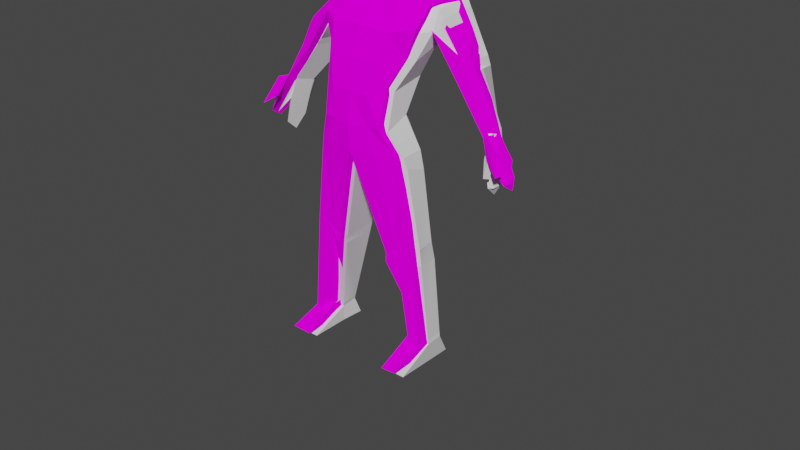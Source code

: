 # Source: ps1character.blend  (saved by Blender 2.93.20; exported with 4.5.12 LTS)
import bpy
from mathutils import Matrix  # noqa: F401  (used for matrix-valued properties, if any)

bpy.ops.wm.read_factory_settings(use_empty=True)
scene = bpy.context.scene
scene.name = 'Scene'

# ---- collections
col_collection = bpy.data.collections.new('Collection'); scene.collection.children.link(col_collection)
col_collection_2 = bpy.data.collections.new('Collection 2'); scene.collection.children.link(col_collection_2)

# ---- materials (node trees are filled in below, after node groups)
mat_material_002 = bpy.data.materials.new('Material.002')
mat_material_002.use_transparent_shadow = False
mat_material_003 = bpy.data.materials.new('Material.003')
mat_material_003.use_transparent_shadow = False
mat_material = bpy.data.materials.new('Material')
mat_material.alpha_threshold = 0.0
mat_material.use_transparent_shadow = False
mat_material.line_color = (0.0, 0.0, 0.0, 1.0)
mat_material_001 = bpy.data.materials.new('Material.001')
mat_material_001.use_transparent_shadow = False

# ---- material node trees
mat_material_003.use_nodes = True; mat_material_003.node_tree.nodes.clear()
_N = mat_material_003.node_tree.nodes; _L = mat_material_003.node_tree.links
n0 = _N.new('ShaderNodeBsdfPrincipled'); n0.name = 'Principled BSDF'; n0.location = (10, 300)
n0.distribution = 'GGX'
n0.subsurface_method = 'BURLEY'
n0.inputs[2].default_value = 0.4
n0.inputs[3].default_value = 1.0
n0.inputs[27].default_value = (0.0, 0.0, 0.0, 1.0)
n0.inputs[28].default_value = 1.0
n1 = _N.new('ShaderNodeOutputMaterial'); n1.name = 'Material Output'; n1.location = (300, 300)
_L.new(n0.outputs[0], n1.inputs[0])
n1.is_active_output = True
mat_material.use_nodes = True; mat_material.node_tree.nodes.clear()
_N = mat_material.node_tree.nodes; _L = mat_material.node_tree.links
n0 = _N.new('ShaderNodeOutputMaterial'); n0.name = 'Material Output'; n0.location = (300, 300)
n1 = _N.new('ShaderNodeBsdfDiffuse'); n1.name = 'Diffuse BSDF'; n1.location = (10, 300)
n1.inputs[1].default_value = 0.4
n2 = _N.new('ShaderNodeTexImage'); n2.name = 'Image Texture'; n2.location = (-280, 280)
n2.interpolation = 'Closest'
_L.new(n1.outputs[0], n0.inputs[0])
_L.new(n2.outputs[0], n1.inputs[0])
n0.is_active_output = True
mat_material_001.use_nodes = True; mat_material_001.node_tree.nodes.clear()
_N = mat_material_001.node_tree.nodes; _L = mat_material_001.node_tree.links
n0 = _N.new('ShaderNodeBsdfPrincipled'); n0.name = 'Principled BSDF'; n0.location = (10, 300)
n0.distribution = 'GGX'
n0.subsurface_method = 'BURLEY'
n0.inputs[2].default_value = 0.4
n0.inputs[3].default_value = 1.0
n0.inputs[27].default_value = (0.0, 0.0, 0.0, 1.0)
n0.inputs[28].default_value = 1.0
n1 = _N.new('ShaderNodeOutputMaterial'); n1.name = 'Material Output'; n1.location = (300, 300)
n2 = _N.new('ShaderNodeTexImage'); n2.name = 'Image Texture'; n2.location = (-280, 280)
_L.new(n0.outputs[0], n1.inputs[0])
_L.new(n2.outputs[0], n0.inputs[0])
n1.is_active_output = True

# ---- world
world_world = bpy.data.worlds.new('World'); scene.world = world_world
world_world.use_nodes = True; world_world.node_tree.nodes.clear()
_N = world_world.node_tree.nodes; _L = world_world.node_tree.links
n0 = _N.new('ShaderNodeOutputWorld'); n0.name = 'World Output'; n0.location = (300, 300)
n1 = _N.new('ShaderNodeBackground'); n1.name = 'Background'; n1.location = (10, 300)
n1.inputs[0].default_value = (0.05088, 0.05088, 0.05088, 1.0)
_L.new(n1.outputs[0], n0.inputs[0])
n0.is_active_output = True
world_world.color = (0.05088, 0.05088, 0.05088)
world_world.use_sun_shadow = False
world_world.sun_shadow_jitter_overblur = 0.0

# ---- meshes
me_out = bpy.data.meshes.new('out')
me_out.from_pydata([(1.886, 13.9, 2.607), (3.226, 20.15, 0.1371), (2.04, 14.55, 1.298), (1.982, 16.38, 0.0586), (1.991, 16.03, 2.187), (2.598, 19.09, -1.76), (3.286, 19.11, 0.6874), (2.632, 18.08, -0.4948), (2.679, 17.57, 1.316), (0.772, 21.77, -1.159), (1.226, 13.87, 2.754), (1.525, 20.5, 0.6375), (1.212, 15.68, 2.706), (1.125, 16.34, -0.9838), (1.898, 18.99, 1.853), (2.164, 19.08, -2.015), (1.598, 17.43, 2.353), (3.611, 20.46, -1.741), (1.032, 13.26, -0.18), (0.0, 13.26, -0.738), (5.224, 16.6, 0.2871), (4.959, 17.02, 0.2701), (4.027, 17.12, -1.667), (4.341, 16.75, -1.538), (5.479, 17.31, -0.0713), (5.083, 17.71, -1.637), (5.336, 17.24, -1.539), (7.217, 11.69, 0.9752), (7.423, 11.67, 0.7325), (7.511, 11.74, 0.2181), (7.18, 11.1, 0.3297), (7.053, 11.87, -0.3604), (6.882, 13.24, 0.9296), (7.549, 12.31, 0.05667), (7.279, 13.31, 0.5658), (1.359, 13.08, 2.65), (7.318, 12.48, 1.583), (7.507, 12.41, 1.288), (2.241, 13.16, 2.368), (3.788, 1.011, 0.3149), (2.813, 1.027, 0.2968), (3.732, 0.8809, 1.286), (2.833, 0.896, 1.294), (3.433, -0.08235, 1.279), (2.852, -0.06952, 1.297), (3.921, -0.07168, -0.1155), (2.728, -0.06011, -0.1236), (3.847, -0.0455, 3.7), (2.822, -0.02842, 3.697), (0.0, 14.63, -0.6976), (1.746, 6.265, 1.974), (1.617, 6.501, -0.04355), (2.375, 7.066, 1.944), (3.397, 7.091, 1.738), (2.761, 1.264, 0.2821), (3.145, 6.998, 0.3921), (2.761, 11.85, 2.052), (2.573, 12.47, 2.143), (1.461, 12.46, 2.569), (1.575, 11.83, 2.488), (2.801, 11.44, 0.7125), (2.679, 12.59, 0.8629), (1.503, 12.64, 0.0562), (0.9158, 23.35, -1.701), (0.7655, 21.92, 0.9164), (1.073, 24.52, 1.053), (1.055, 22.62, 0.5334), (1.188, 24.56, -0.1469), (0.4018, 21.78, 1.676), (0.748, 23.97, -1.683), (0.8166, 25.07, 0.5117), (0.8113, 25.0, -0.3154), (0.8618, 22.64, -1.485), (1.18, 23.95, 1.436), (1.104, 24.01, 0.5855), (0.66, 22.34, -1.312), (0.988, 23.38, 1.574), (2.307, 25.06, -0.4532), (1.124, 23.23, 1.275), (1.016, 23.19, -0.2219), (0.4584, 22.97, 1.979), (1.063, 22.79, 1.115), (0.4451, 22.17, 1.57), (0.0, 21.48, -1.191), (0.0, 13.84, 2.931), (0.0, 20.5, 0.2426), (0.0, 15.7, 2.825), (0.0, 16.47, -1.295), (0.0, 19.1, 1.857), (0.0, 17.51, 2.444), (0.0, 18.53, -2.008), (0.0, 12.4, 2.882), (0.0, 11.88, -0.7783), (0.0, 24.92, -1.36), (0.0, 24.98, 1.147), (0.0, 21.79, 1.954), (0.0, 21.47, 0.7573), (0.0, 25.38, 0.6521), (0.0, 25.37, -0.446), (0.0, 24.1, -1.729), (0.0, 24.04, 1.787), (0.0, 23.44, 1.826), (0.0, 22.37, -1.425), (0.0, 22.99, 2.108), (0.0, 22.24, 1.749), (5.16, 17.71, -0.04181), (2.408, 13.42, 1.047), (0.0, 16.6, 2.634), (1.405, 16.55, 2.53), (0.0, 13.05, 2.904), (6.377, 14.11, -0.4456), (5.409, 17.28, -0.7915), (6.825, 14.3, 0.4609), (6.968, 14.55, 0.09643), (6.53, 14.12, -0.872), (6.919, 14.45, -0.4837), (3.85, 20.01, -1.713), (3.538, 19.75, 0.1082), (3.491, 18.85, 0.6363), (3.162, 18.55, -1.795), (3.872, 19.97, -1.723), (3.454, 6.034, 1.661), (1.824, 5.88, 1.926), (3.255, 5.884, 0.2303), (1.737, 5.95, -0.009263), (3.763, 1.246, 0.3108), (3.719, 1.129, 1.304), (2.784, 1.136, 1.325), (-1.886, 13.9, 2.607), (-3.226, 20.15, 0.1371), (-2.04, 14.55, 1.298), (-1.982, 16.38, 0.0586), (-1.991, 16.03, 2.187), (-2.598, 19.09, -1.76), (-3.286, 19.11, 0.6874), (-2.632, 18.08, -0.4948), (-2.679, 17.57, 1.316), (-0.772, 21.77, -1.159), (-1.226, 13.87, 2.754), (-1.525, 20.5, 0.6375), (-1.212, 15.68, 2.706), (-1.125, 16.34, -0.9838), (-1.898, 18.99, 1.853), (-2.164, 19.08, -2.015), (-1.598, 17.43, 2.353), (-3.611, 20.46, -1.741), (-1.032, 13.26, -0.18), (-5.224, 16.6, 0.2871), (-4.959, 17.02, 0.2701), (-4.027, 17.12, -1.667), (-4.341, 16.75, -1.538), (-5.479, 17.31, -0.0713), (-5.083, 17.71, -1.637), (-5.336, 17.24, -1.539), (-7.217, 11.69, 0.9752), (-7.423, 11.67, 0.7325), (-7.511, 11.74, 0.2181), (-7.18, 11.1, 0.3297), (-7.053, 11.87, -0.3604), (-6.882, 13.24, 0.9296), (-7.549, 12.31, 0.05667), (-7.279, 13.31, 0.5658), (-1.359, 13.08, 2.65), (-7.318, 12.48, 1.583), (-7.507, 12.41, 1.288), (-2.241, 13.16, 2.368), (-3.788, 1.011, 0.3149), (-2.813, 1.027, 0.2968), (-3.732, 0.8809, 1.286), (-2.833, 0.896, 1.294), (-3.433, -0.08235, 1.279), (-2.852, -0.06952, 1.297), (-3.921, -0.07168, -0.1155), (-2.728, -0.06011, -0.1236), (-3.847, -0.0455, 3.7), (-2.822, -0.02842, 3.697), (-1.746, 6.265, 1.974), (-1.617, 6.501, -0.04355), (-2.375, 7.066, 1.944), (-3.397, 7.091, 1.738), (-2.761, 1.264, 0.2821), (-3.145, 6.998, 0.3921), (-2.761, 11.85, 2.052), (-2.573, 12.47, 2.143), (-1.461, 12.46, 2.569), (-1.575, 11.83, 2.488), (-2.801, 11.44, 0.7125), (-2.679, 12.59, 0.8629), (-1.503, 12.64, 0.0562), (-0.9158, 23.35, -1.701), (-0.7655, 21.92, 0.9164), (-1.073, 24.52, 1.053), (-1.055, 22.62, 0.5334), (-1.188, 24.56, -0.1469), (-0.4018, 21.78, 1.676), (-0.748, 23.97, -1.683), (-0.8166, 25.07, 0.5117), (-0.8113, 25.0, -0.3154), (-0.8618, 22.64, -1.485), (-1.18, 23.95, 1.436), (-1.104, 24.01, 0.5855), (-0.66, 22.34, -1.312), (-0.988, 23.38, 1.574), (-2.307, 25.06, -0.4532), (-1.124, 23.23, 1.275), (-1.016, 23.19, -0.2219), (-0.4584, 22.97, 1.979), (-1.063, 22.79, 1.115), (-0.4451, 22.17, 1.57), (-5.16, 17.71, -0.04181), (-2.408, 13.42, 1.047), (-1.405, 16.55, 2.53), (-6.377, 14.11, -0.4456), (-5.409, 17.28, -0.7915), (-6.825, 14.3, 0.4609), (-6.968, 14.55, 0.09643), (-6.53, 14.12, -0.872), (-6.919, 14.45, -0.4837), (-3.85, 20.01, -1.713), (-3.538, 19.75, 0.1082), (-3.491, 18.85, 0.6363), (-3.162, 18.55, -1.795), (-3.872, 19.97, -1.723), (-3.454, 6.034, 1.661), (-1.824, 5.88, 1.926), (-3.255, 5.884, 0.2303), (-1.737, 5.95, -0.009263), (-3.763, 1.246, 0.3108), (-3.719, 1.129, 1.304), (-2.784, 1.136, 1.325)], [], [(15, 9, 17, 5), (10, 12, 86, 84), (2, 3, 4, 0), (16, 14, 88, 89), (7, 5, 6, 8), (3, 7, 8, 4), (108, 16, 89, 107), (13, 15, 5, 7, 3, 2, 49), (87, 90, 15, 13), (111, 115, 114, 26), (49, 87, 13), (0, 4, 12, 10), (6, 1, 11, 14), (17, 9, 11, 1), (24, 20, 112, 113), (54, 127, 122, 124), (6, 5, 119, 118), (38, 106, 2, 0), (21, 22, 23, 20), (22, 25, 26, 23), (110, 31, 30, 27, 32, 112), (33, 34, 28, 29), (34, 32, 27, 28), (29, 28, 27, 30), (110, 114, 31), (31, 33, 29, 30), (32, 36, 113, 112), (32, 34, 37, 36), (34, 113, 36, 37), (110, 112, 20, 23), (114, 110, 23), (114, 23, 26), (109, 35, 10, 84), (92, 62, 61, 60, 55, 51), (56, 59, 52, 53), (92, 19, 18, 62), (121, 122, 127, 126), (62, 18, 106, 61), (57, 38, 35, 58), (61, 106, 38, 57), (124, 123, 125, 54), (40, 39, 45, 46), (42, 40, 46, 44), (44, 43, 47, 48), (41, 42, 48, 47), (43, 45, 39, 41, 47), (42, 44, 48), (59, 56, 57, 58), (56, 60, 61, 57), (8, 6, 14, 16, 108, 12, 4), (20, 24, 105, 117, 118, 21), (51, 50, 91, 92), (126, 125, 123, 121), (59, 58, 91, 50, 52), (70, 97, 94, 100), (74, 65, 73), (79, 67, 65, 74), (9, 66, 64), (71, 98, 97, 70), (69, 93, 98, 71), (85, 11, 9), (72, 63, 67, 79), (63, 69, 71, 67), (67, 71, 70, 65), (85, 9, 64, 96), (99, 93, 69, 63), (96, 64, 68, 95), (76, 73, 100, 101), (70, 100, 73, 65), (75, 72, 79), (79, 74, 77), (77, 74, 73, 76), (80, 101, 103), (66, 77, 76, 78), (79, 77, 66), (9, 75, 79), (78, 76, 101, 80), (81, 78, 80, 82), (66, 78, 81), (82, 80, 103, 104), (68, 82, 104, 95), (66, 81, 64), (52, 50, 122, 121, 53), (9, 79, 66), (64, 81, 82, 68), (88, 14, 11, 85), (46, 45, 43, 44), (75, 9, 83, 102), (25, 105, 24, 111, 26), (116, 117, 105, 25), (12, 108, 107, 86), (63, 72, 75, 102, 99), (114, 115, 33, 31), (91, 58, 35, 109), (33, 115, 113, 34), (121, 123, 55, 53), (83, 9, 15, 90), (24, 113, 115, 111), (17, 1, 117, 116), (118, 117, 1, 6), (118, 119, 22, 21), (25, 22, 119, 120), (35, 38, 0, 10), (120, 119, 5, 6, 1, 17), (18, 19, 49), (106, 18, 49, 2), (126, 127, 42, 41), (123, 124, 51, 55), (53, 55, 60, 56), (41, 39, 125, 126), (54, 125, 39, 40), (124, 122, 50, 51), (40, 42, 127, 54), (143, 133, 145, 137), (138, 84, 86, 140), (130, 128, 132, 131), (144, 89, 88, 142), (135, 136, 134, 133), (131, 132, 136, 135), (211, 107, 89, 144), (141, 49, 130, 131, 135, 133, 143), (87, 141, 143, 90), (213, 153, 216, 217), (49, 141, 87), (128, 138, 140, 132), (134, 142, 139, 129), (145, 129, 139, 137), (151, 215, 214, 147), (180, 226, 224, 229), (134, 220, 221, 133), (165, 128, 130, 210), (148, 147, 150, 149), (149, 150, 153, 152), (212, 214, 159, 154, 157, 158), (160, 156, 155, 161), (161, 155, 154, 159), (156, 157, 154, 155), (212, 158, 216), (158, 157, 156, 160), (159, 214, 215, 163), (159, 163, 164, 161), (161, 164, 163, 215), (212, 150, 147, 214), (216, 150, 212), (216, 153, 150), (109, 84, 138, 162), (92, 177, 181, 186, 187, 188), (182, 179, 178, 185), (92, 188, 146, 19), (223, 228, 229, 224), (188, 187, 210, 146), (183, 184, 162, 165), (187, 183, 165, 210), (226, 180, 227, 225), (167, 173, 172, 166), (169, 171, 173, 167), (171, 175, 174, 170), (168, 174, 175, 169), (170, 174, 168, 166, 172), (169, 175, 171), (185, 184, 183, 182), (182, 183, 187, 186), (136, 132, 140, 211, 144, 142, 134), (147, 148, 220, 219, 209, 151), (177, 92, 91, 176), (228, 223, 225, 227), (185, 178, 176, 91, 184), (196, 100, 94, 97), (200, 199, 191), (205, 200, 191, 193), (137, 190, 192), (197, 196, 97, 98), (195, 197, 98, 93), (85, 137, 139), (198, 205, 193, 189), (189, 193, 197, 195), (193, 191, 196, 197), (85, 96, 190, 137), (99, 189, 195, 93), (96, 95, 194, 190), (202, 101, 100, 199), (196, 191, 199, 100), (201, 205, 198), (205, 203, 200), (203, 202, 199, 200), (206, 103, 101), (192, 204, 202, 203), (205, 192, 203), (137, 205, 201), (204, 206, 101, 202), (207, 208, 206, 204), (192, 207, 204), (208, 104, 103, 206), (194, 95, 104, 208), (192, 190, 207), (178, 179, 223, 224, 176), (137, 192, 205), (190, 194, 208, 207), (88, 85, 139, 142), (173, 171, 170, 172), (201, 102, 83, 137), (152, 153, 213, 151, 209), (218, 152, 209, 219), (140, 86, 107, 211), (189, 99, 102, 201, 198), (216, 158, 160, 217), (91, 109, 162, 184), (160, 161, 215, 217), (223, 179, 181, 225), (83, 90, 143, 137), (151, 213, 217, 215), (145, 218, 219, 129), (220, 134, 129, 219), (220, 148, 149, 221), (152, 222, 221, 149), (162, 138, 128, 165), (222, 145, 129, 134, 133, 221), (146, 49, 19), (210, 130, 49, 146), (228, 168, 169, 229), (225, 181, 177, 226), (179, 182, 186, 181), (168, 228, 227, 166), (180, 167, 166, 227), (226, 177, 176, 224), (167, 180, 229, 169)])
me_out.polygons.foreach_set('material_index', [0, 0, 0, 0, 0, 0, 0, 0, 0, 0, 0, 0, 0, 0, 0, 0, 0, 0, 0, 0, 0, 0, 0, 0, 0, 0, 0, 0, 0, 0, 0, 0, 0, 0, 0, 0, 0, 0, 0, 0, 0, 0, 0, 0, 0, 0, 0, 0, 0, 0, 0, 0, 0, 0, 1, 1, 1, 1, 1, 1, 1, 1, 1, 1, 1, 1, 1, 1, 1, 1, 1, 1, 1, 1, 1, 1, 1, 1, 1, 1, 1, 1, 0, 1, 1, 0, 0, 1, 0, 0, 0, 1, 0, 0, 0, 0, 0, 0, 0, 0, 0, 0, 0, 0, 0, 0, 0, 0, 0, 0, 0, 0, 0, 0, 0, 0, 0, 0, 0, 0, 0, 0, 0, 0, 0, 0, 0, 0, 0, 0, 0, 0, 0, 0, 0, 0, 0, 0, 0, 0, 0, 0, 0, 0, 0, 0, 0, 0, 0, 0, 0, 0, 0, 0, 0, 0, 0, 0, 0, 0, 0, 0, 0, 0, 0, 0, 0, 1, 1, 1, 1, 1, 1, 1, 1, 1, 1, 1, 1, 1, 1, 1, 1, 1, 1, 1, 1, 1, 1, 1, 1, 1, 1, 1, 1, 0, 1, 1, 0, 0, 1, 0, 0, 0, 1, 0, 0, 0, 0, 0, 0, 0, 0, 0, 0, 0, 0, 0, 0, 0, 0, 0, 0, 0, 0, 0])
_uv = me_out.uv_layers.new(name='UVMap')
_uv.uv.foreach_set('vector', [0.5683, 0.4326, 0.6534, 0.4394, 0.625, 0.5, 0.5683, 0.5, 0.1249, 0.2501, 0.1269, 0.1658, 0.1826, 0.1645, 0.1808, 0.2508, 0.375, 0.5, 0.4766, 0.5, 0.4766, 0.75, 0.375, 0.75, 0.1122, 0.08574, 0.1022, 0.01494, 0.1905, 0.00971, 0.186, 0.08153, 0.5263, 0.5, 0.5683, 0.5, 0.5683, 0.75, 0.5263, 0.75, 0.4766, 0.5, 0.5263, 0.5, 0.5263, 0.75, 0.4766, 0.75, 0.1195, 0.1258, 0.1122, 0.08574, 0.186, 0.08153, 0.1843, 0.123, 0.4766, 0.4326, 0.5683, 0.4326, 0.5683, 0.5, 0.5263, 0.5, 0.4766, 0.5, 0.375, 0.5, 0.375, 0.4326, 0.4766, 0.375, 0.5263, 0.375, 0.5263, 0.4326, 0.4766, 0.4326, 0.6113, 0.6265, 0.3485, 0.2749, 0.6183, 0.474, 0.6246, 0.4983, 0.375, 0.375, 0.4766, 0.375, 0.4766, 0.4326, 0.09513, 0.2494, 0.09408, 0.152, 0.1269, 0.1658, 0.1249, 0.2501, 0.5832, 0.009711, 0.6328, 0.01134, 0.6237, 0.0897, 0.5358, 0.07338, 0.625, 0.5, 0.693, 0.4638, 0.625, 0.8174, 0.625, 0.75, 0.9282, 0.5787, 0.9558, 0.6014, 0.9286, 0.6975, 0.9125, 0.6826, 0.6953, 0.6034, 0.6466, 0.6092, 0.6219, 0.3826, 0.7127, 0.3795, 0.5683, 0.75, 0.5683, 0.5, 0.5683, 0.5, 0.5683, 0.75, 0.4394, 0.75, 0.4346, 0.6679, 0.4909, 0.6679, 0.4909, 0.75, 0.7463, 0.04426, 0.835, 0.00971, 0.833, 0.02999, 0.7502, 0.0653, 0.5986, 0.5, 0.625, 0.5, 0.6246, 0.4983, 0.5986, 0.5, 0.8119, 0.175, 0.835, 0.281, 0.8134, 0.3248, 0.7767, 0.3069, 0.7597, 0.2343, 0.7674, 0.181, 0.625, 0.75, 0.5986, 0.75, 0.5986, 0.75, 0.625, 0.75, 0.5986, 0.75, 0.5683, 0.75, 0.5683, 0.75, 0.5986, 0.75, 0.625, 0.75, 0.5986, 0.75, 0.5683, 0.75, 0.5986, 0.5, 0.5683, 0.5, 0.5986, 0.5, 0.5986, 0.5, 0.5986, 0.5, 0.625, 0.75, 0.625, 0.75, 0.5986, 0.5, 0.9505, 0.7389, 0.9558, 0.7885, 0.9125, 0.6826, 0.9286, 0.6975, 0.5683, 0.75, 0.5986, 0.75, 0.5986, 0.75, 0.5683, 0.75, 0.5986, 0.75, 0.5986, 0.75, 0.5986, 0.75, 0.5986, 0.75, 0.8119, 0.175, 0.7674, 0.181, 0.7502, 0.0653, 0.833, 0.02999, 0.5986, 0.5, 0.5699, 0.5, 0.5986, 0.5, 0.0, 0.0, 0.5986, 0.5, 0.6246, 0.4983, 0.1805, 0.2879, 0.1189, 0.2878, 0.1249, 0.2501, 0.1808, 0.2508, 0.3871, 0.25, 0.3869, 0.5858, 0.3933, 0.6679, 0.375, 0.6679, 0.375, 0.6679, 0.375, 0.25, 0.05663, 0.3475, 0.1091, 0.3466, 0.07245, 0.5717, 0.02617, 0.5714, 0.3871, 0.25, 0.439, 0.4178, 0.4195, 0.5858, 0.3869, 0.5858, 0.02337, 0.6212, 0.0975, 0.6272, 0.05372, 0.8515, 0.01037, 0.8519, 0.3869, 0.5858, 0.4195, 0.5858, 0.4346, 0.6679, 0.3933, 0.6679, 0.06519, 0.3182, 0.07968, 0.2849, 0.1189, 0.2878, 0.1143, 0.3169, 0.3933, 0.6679, 0.4346, 0.6679, 0.4394, 0.75, 0.3911, 0.75, 0.375, 0.25, 0.375, 0.5858, 0.375, 0.5858, 0.375, 0.25, 0.0, 0.0, 0.0, 0.0, 0.0, 0.0, 0.0, 0.0, 0.6478, 0.6207, 0.6945, 0.6148, 0.7147, 0.6651, 0.6478, 0.6658, 0.0, 0.0, 0.0, 0.0, 0.0, 0.0, 0.0, 0.0, 0.3822, 0.8263, 0.4244, 0.8258, 0.4244, 0.9425, 0.3764, 0.9435, 0.0, 0.0, 0.0, 0.0, 0.0, 0.0, 0.0, 0.0, 0.0, 0.0, 0.6478, 0.6207, 0.6478, 0.6658, 0.5358, 0.6629, 0.1091, 0.3466, 0.05663, 0.3475, 0.06519, 0.3182, 0.1143, 0.3169, 0.375, 0.75, 0.375, 0.6679, 0.3933, 0.6679, 0.3911, 0.75, 0.9241, 0.4779, 0.9241, 0.5593, 0.859, 0.5081, 0.8697, 0.4343, 0.8791, 0.3937, 0.8885, 0.3532, 0.9137, 0.3911, 0.9168, 0.808, 0.9518, 0.8232, 0.9518, 0.8404, 0.9518, 0.9282, 0.9135, 0.9099, 0.9202, 0.8246, 0.0, 0.0, 0.3199, 0.737, 0.0, 0.0, 0.0, 0.0, 0.375, 0.6712, 0.375, 0.5893, 0.375, 0.6585, 0.375, 0.736, 0.1091, 0.3466, 0.1143, 0.3169, 0.1803, 0.3181, 0.101, 0.609, 0.07245, 0.5717, 0.8073, 0.8053, 0.8138, 0.8424, 0.7842, 0.845, 0.7341, 0.8501, 0.148, 0.6358, 0.123, 0.6598, 0.1091, 0.6378, 0.1814, 0.6235, 0.1739, 0.6503, 0.123, 0.6598, 0.148, 0.6358, 0.1266, 0.6351, 0.1105, 0.6499, 0.1045, 0.6256, 0.5659, 0.8627, 0.5433, 0.881, 0.533, 0.8704, 0.5596, 0.8546, 0.8353, 0.4668, 0.7912, 0.5427, 0.6777, 0.574, 0.6654, 0.5472, 0.6386, 0.1617, 0.6237, 0.0897, 0.7269, 0.1251, 0.1432, 0.6583, 0.1473, 0.6692, 0.1184, 0.6847, 0.1219, 0.6705, 0.1473, 0.6692, 0.1468, 0.6828, 0.1196, 0.7029, 0.1184, 0.6847, 0.1739, 0.6503, 0.1764, 0.6847, 0.1416, 0.685, 0.123, 0.6598, 0.1166, 0.5956, 0.1271, 0.6339, 0.1045, 0.6256, 0.1107, 0.6225, 0.9363, 0.4667, 0.9297, 0.5339, 0.8561, 0.4566, 0.8442, 0.4187, 0.2186, 0.883, 0.2186, 0.9251, 0.1877, 0.9154, 0.1796, 0.9033, 0.9544, 0.3634, 0.9795, 0.3532, 0.9903, 0.4051, 0.9627, 0.4073, 0.8073, 0.8053, 0.7341, 0.8501, 0.7404, 0.7947, 0.7708, 0.7966, 0.1454, 0.6462, 0.1432, 0.6583, 0.1221, 0.6689, 0.7857, 0.72, 0.6928, 0.6929, 0.7867, 0.574, 0.6204, 0.8358, 0.5638, 0.8375, 0.5557, 0.8296, 0.545, 0.8254, 0.859, 0.8899, 0.8868, 0.8936, 0.8695, 0.909, 0.6048, 0.3569, 0.6617, 0.5709, 0.4726, 0.3854, 0.5146, 0.3781, 0.681, 0.4108, 0.6617, 0.5709, 0.6048, 0.3569, 0.1463, 0.6354, 0.1454, 0.6462, 0.1229, 0.6631, 0.5507, 0.826, 0.5362, 0.8294, 0.4954, 0.8332, 0.5202, 0.8279, 0.8544, 0.2582, 0.8571, 0.236, 0.903, 0.246, 0.891, 0.2866, 0.1099, 0.6554, 0.09549, 0.6607, 0.09836, 0.6511, 0.07865, 0.9231, 0.07741, 0.8837, 0.098, 0.883, 0.09843, 0.9197, 0.8977, 0.3032, 0.891, 0.2866, 0.9097, 0.2856, 0.9192, 0.3032, 0.1097, 0.6582, 0.09836, 0.6511, 0.1033, 0.6413, 0.07245, 0.5717, 0.101, 0.609, 0.0975, 0.6272, 0.02337, 0.6212, 0.02617, 0.5714, 0.1266, 0.6351, 0.1239, 0.6556, 0.1105, 0.6499, 0.8584, 0.3023, 0.8544, 0.2582, 0.891, 0.2866, 0.8977, 0.3032, 0.5388, 0.1621, 0.5358, 0.07338, 0.6237, 0.0897, 0.6386, 0.1617, 0.0, 0.0, 0.0, 0.0, 0.0, 0.0, 0.0, 0.0, 0.8669, 0.3089, 0.6534, 0.4394, 0.625, 0.375, 0.9378, 0.3312, 0.6246, 0.4985, 0.6023, 0.75, 0.5986, 0.75, 0.6113, 0.6265, 0.6246, 0.4983, 0.6249, 0.4998, 0.6213, 0.75, 0.6023, 0.75, 0.6246, 0.4985, 0.1269, 0.1658, 0.1195, 0.1258, 0.1843, 0.123, 0.1826, 0.1645, 0.8442, 0.4187, 0.8386, 0.3562, 0.8669, 0.3089, 0.9378, 0.3312, 0.9363, 0.4667, 0.6179, 0.4727, 0.6082, 0.6117, 0.625, 0.75, 0.5986, 0.5, 0.1803, 0.3181, 0.1143, 0.3169, 0.1189, 0.2878, 0.1805, 0.2879, 0.625, 0.75, 0.6082, 0.6117, 0.5986, 0.75, 0.5986, 0.75, 0.375, 0.736, 0.375, 0.6585, 0.375, 0.6679, 0.375, 0.75, 0.625, 0.375, 0.6534, 0.4394, 0.5263, 0.4326, 0.5263, 0.375, 0.5986, 0.75, 0.03148, 0.03944, 0.3485, 0.2749, 0.6113, 0.6265, 0.625, 0.5, 0.625, 0.75, 0.6213, 0.75, 0.6249, 0.4998, 0.9135, 0.9099, 0.9518, 0.9282, 0.9518, 0.9451, 0.9125, 0.9218, 0.5683, 0.75, 0.5683, 0.5, 0.5683, 0.5, 0.5683, 0.75, 0.625, 0.5, 0.5683, 0.5, 0.5683, 0.5, 0.625, 0.5, 0.1189, 0.2878, 0.07968, 0.2849, 0.09513, 0.2494, 0.1249, 0.2501, 0.625, 0.5, 0.5683, 0.5, 0.5683, 0.5, 0.5683, 0.75, 0.625, 0.75, 0.625, 0.5, 0.4195, 0.5858, 0.439, 0.4178, 0.4909, 0.5858, 0.4346, 0.6679, 0.4195, 0.5858, 0.4909, 0.5858, 0.4909, 0.6679, 0.01037, 0.8519, 0.05372, 0.8515, 0.05151, 0.8628, 0.009711, 0.8636, 0.375, 0.5858, 0.375, 0.25, 0.375, 0.25, 0.375, 0.6679, 0.375, 0.75, 0.375, 0.6679, 0.375, 0.6679, 0.375, 0.75, 0.375, 0.6679, 0.375, 0.5858, 0.375, 0.5893, 0.375, 0.6712, 0.375, 0.25, 0.375, 0.5858, 0.375, 0.5858, 0.375, 0.25, 0.7127, 0.3795, 0.6219, 0.3826, 0.6199, 0.3642, 0.7147, 0.3532, 0.6945, 0.6148, 0.6478, 0.6207, 0.6466, 0.6092, 0.6953, 0.6034, 0.5683, 0.4326, 0.5683, 0.5, 0.625, 0.5, 0.6534, 0.4394, 0.239, 0.2501, 0.1808, 0.2508, 0.1826, 0.1645, 0.2397, 0.1658, 0.4369, 0.1797, 0.3764, 0.2127, 0.3923, 0.1126, 0.491, 0.09343, 0.2609, 0.08574, 0.186, 0.08153, 0.1905, 0.00971, 0.2788, 0.01494, 0.5263, 0.5, 0.5263, 0.75, 0.5683, 0.75, 0.5683, 0.5, 0.491, 0.09343, 0.3923, 0.1126, 0.4331, 0.03547, 0.5164, 0.00971, 0.2503, 0.1258, 0.1843, 0.123, 0.186, 0.08153, 0.2609, 0.08574, 0.4766, 0.4326, 0.375, 0.4326, 0.375, 0.5, 0.4766, 0.5, 0.5263, 0.5, 0.5683, 0.5, 0.5683, 0.4326, 0.4766, 0.375, 0.4766, 0.4326, 0.5263, 0.4326, 0.5263, 0.375, 0.6113, 0.6265, 0.6246, 0.4983, 0.6183, 0.474, 0.3485, 0.2749, 0.375, 0.375, 0.4766, 0.4326, 0.4766, 0.375, 0.2706, 0.2494, 0.239, 0.2501, 0.2397, 0.1658, 0.2793, 0.152, 0.5832, 0.3177, 0.5358, 0.2513, 0.6237, 0.2327, 0.6328, 0.3137, 0.7126, 0.3337, 0.6328, 0.3137, 0.6237, 0.2327, 0.7269, 0.1975, 0.859, 0.7248, 0.8798, 0.5817, 0.8931, 0.5787, 0.8894, 0.7074, 0.375, 0.25, 0.375, 0.25, 0.3238, 0.7461, 0.3725, 0.8583, 0.5683, 0.75, 0.5683, 0.75, 0.5683, 0.5, 0.5683, 0.5, 0.3905, 0.2446, 0.3764, 0.2127, 0.4369, 0.1797, 0.4524, 0.23, 0.8544, 0.1584, 0.8611, 0.136, 0.9358, 0.1932, 0.9354, 0.2166, 0.5986, 0.5, 0.5986, 0.5, 0.6246, 0.4983, 0.625, 0.5, 0.5683, 0.5, 0.5683, 0.75, 0.5683, 0.75, 0.5683, 0.75, 0.5986, 0.5, 0.5986, 0.5, 0.767, 0.4131, 0.7707, 0.3854, 0.7944, 0.3785, 0.7982, 0.4541, 0.1602, 0.883, 0.1602, 0.9588, 0.1493, 0.9564, 0.1395, 0.8831, 0.7707, 0.3854, 0.7728, 0.3532, 0.8065, 0.3764, 0.7944, 0.3785, 0.5683, 0.5, 0.5986, 0.5, 0.5986, 0.5, 0.5986, 0.5, 0.5986, 0.5, 0.625, 0.75, 0.625, 0.75, 0.6979, 0.7515, 0.7014, 0.7047, 0.7113, 0.6852, 0.7113, 0.8001, 0.305, 0.8882, 0.305, 0.9393, 0.2889, 0.9372, 0.2804, 0.883, 0.7982, 0.4541, 0.8248, 0.4098, 0.8396, 0.41, 0.786, 0.5123, 0.9358, 0.02902, 0.9358, 0.1932, 0.8611, 0.136, 0.8918, 0.009711, 0.5986, 0.5, 0.5986, 0.5, 0.5699, 0.5, 0.0, 0.0, 0.6246, 0.4983, 0.5986, 0.5, 0.1805, 0.2879, 0.1808, 0.2508, 0.239, 0.2501, 0.2453, 0.2878, 0.3871, 0.25, 0.375, 0.25, 0.375, 0.6679, 0.375, 0.6679, 0.3933, 0.6679, 0.3869, 0.5858, 0.3135, 0.3475, 0.3422, 0.5714, 0.2934, 0.5717, 0.2556, 0.3466, 0.3871, 0.25, 0.3869, 0.5858, 0.4195, 0.5858, 0.439, 0.4178, 0.3447, 0.6212, 0.3564, 0.8519, 0.3128, 0.8515, 0.2672, 0.6272, 0.3869, 0.5858, 0.3933, 0.6679, 0.4346, 0.6679, 0.4195, 0.5858, 0.3046, 0.3182, 0.2502, 0.3169, 0.2453, 0.2878, 0.2881, 0.2849, 0.4638, 0.267, 0.4038, 0.2746, 0.3905, 0.2446, 0.4524, 0.23, 0.375, 0.25, 0.375, 0.25, 0.375, 0.5858, 0.375, 0.5858, 0.0, 0.0, 0.0, 0.0, 0.0, 0.0, 0.0, 0.0, 0.0, 0.0, 0.0, 0.0, 0.0, 0.0, 0.0, 0.0, 0.0, 0.0, 0.0, 0.0, 0.0, 0.0, 0.0, 0.0, 0.4866, 0.8258, 0.4918, 0.9429, 0.4438, 0.9429, 0.4444, 0.8262, 0.0, 0.0, 0.0, 0.0, 0.0, 0.0, 0.0, 0.0, 0.0, 0.0, 0.0, 0.0, 0.0, 0.0, 0.0, 0.0, 0.2556, 0.3466, 0.2502, 0.3169, 0.3046, 0.3182, 0.3135, 0.3475, 0.41, 0.3022, 0.4038, 0.2746, 0.4638, 0.267, 0.4735, 0.3195, 0.3176, 0.08371, 0.2793, 0.152, 0.2397, 0.1658, 0.2503, 0.1258, 0.2609, 0.08574, 0.2788, 0.01494, 0.3506, 0.01478, 0.8894, 0.7074, 0.8875, 0.7305, 0.8931, 0.8418, 0.8651, 0.8705, 0.86, 0.7487, 0.859, 0.7248, 0.0, 0.0, 0.0, 0.0, 0.0, 0.0, 0.3199, 0.737, 0.4697, 0.7949, 0.4424, 0.5686, 0.5087, 0.5748, 0.516, 0.7879, 0.2556, 0.3466, 0.2934, 0.5717, 0.2635, 0.609, 0.1803, 0.3181, 0.2502, 0.3169, 0.8138, 0.8816, 0.7341, 0.8501, 0.7842, 0.845, 0.8138, 0.8424, 0.3317, 0.883, 0.3554, 0.9145, 0.3244, 0.9145, 0.1814, 0.6235, 0.148, 0.6358, 0.123, 0.6598, 0.1739, 0.6503, 0.6785, 0.7751, 0.6075, 0.8417, 0.5952, 0.8045, 0.5659, 0.8627, 0.5596, 0.8546, 0.533, 0.8704, 0.5433, 0.881, 0.8353, 0.4668, 0.6654, 0.5472, 0.6777, 0.574, 0.7912, 0.5427, 0.6386, 0.1617, 0.7269, 0.1975, 0.6237, 0.2327, 0.02582, 0.9885, 0.00971, 0.9263, 0.05799, 0.883, 0.05799, 0.9754, 0.1473, 0.6692, 0.1184, 0.6847, 0.1196, 0.7029, 0.1468, 0.6828, 0.261, 0.8898, 0.261, 0.9464, 0.2381, 0.9214, 0.243, 0.883, 0.6785, 0.8683, 0.6287, 0.8556, 0.6075, 0.8417, 0.6785, 0.7751, 0.9363, 0.4667, 0.8442, 0.4187, 0.8561, 0.4566, 0.9297, 0.5339, 0.6287, 0.8556, 0.5796, 0.8865, 0.5886, 0.8746, 0.6075, 0.8417, 0.9635, 0.4549, 0.9627, 0.4073, 0.9903, 0.4051, 0.9903, 0.4624, 0.8138, 0.8816, 0.7793, 0.8968, 0.7497, 0.9049, 0.7341, 0.8501, 0.1454, 0.6462, 0.1221, 0.6689, 0.1432, 0.6583, 0.7857, 0.72, 0.7867, 0.574, 0.6928, 0.6929, 0.9747, 0.00971, 0.9747, 0.1475, 0.9726, 0.1252, 0.9552, 0.09595, 0.8868, 0.9227, 0.8695, 0.909, 0.8868, 0.8936, 0.5952, 0.8045, 0.5503, 0.8101, 0.5358, 0.8166, 0.5409, 0.6852, 0.681, 0.4108, 0.6048, 0.3569, 0.6617, 0.5709, 0.1463, 0.6354, 0.1229, 0.6631, 0.1454, 0.6462, 0.9561, 0.4638, 0.9435, 0.4294, 0.9627, 0.4073, 0.9635, 0.4549, 0.5708, 0.8189, 0.5783, 0.8584, 0.5376, 0.8471, 0.5503, 0.8101, 0.5952, 0.8045, 0.5708, 0.8189, 0.5503, 0.8101, 0.12, 0.9246, 0.09843, 0.9197, 0.098, 0.883, 0.12, 0.8853, 0.1165, 0.9424, 0.09618, 0.9397, 0.09843, 0.9197, 0.12, 0.9246, 0.5952, 0.8045, 0.6075, 0.8417, 0.5708, 0.8189, 0.2934, 0.5717, 0.3422, 0.5714, 0.3447, 0.6212, 0.2672, 0.6272, 0.2635, 0.609, 0.1266, 0.6351, 0.1105, 0.6499, 0.1239, 0.6556, 0.6075, 0.8417, 0.5886, 0.8746, 0.5783, 0.8584, 0.5708, 0.8189, 0.5388, 0.1621, 0.6386, 0.1617, 0.6237, 0.2327, 0.5358, 0.2513, 0.0, 0.0, 0.0, 0.0, 0.0, 0.0, 0.0, 0.0, 0.8669, 0.3089, 0.9378, 0.3312, 0.625, 0.375, 0.6534, 0.4394, 0.7341, 0.657, 0.7346, 0.6366, 0.7691, 0.634, 0.8025, 0.6315, 0.8077, 0.6478, 0.7507, 0.756, 0.7341, 0.657, 0.8077, 0.6478, 0.8345, 0.7309, 0.2397, 0.1658, 0.1826, 0.1645, 0.1843, 0.123, 0.2503, 0.1258, 0.8442, 0.4187, 0.9363, 0.4667, 0.9378, 0.3312, 0.8669, 0.3089, 0.8386, 0.3562, 0.6179, 0.4727, 0.5986, 0.5, 0.625, 0.75, 0.6082, 0.6117, 0.1803, 0.3181, 0.1805, 0.2879, 0.2453, 0.2878, 0.2502, 0.3169, 0.767, 0.4131, 0.7982, 0.4541, 0.786, 0.5123, 0.7587, 0.5108, 0.4424, 0.5686, 0.4366, 0.5199, 0.4985, 0.5238, 0.5087, 0.5748, 0.625, 0.375, 0.5263, 0.375, 0.5263, 0.4326, 0.6534, 0.4394, 0.8025, 0.6315, 0.7691, 0.634, 0.7587, 0.5108, 0.786, 0.5123, 0.7533, 0.7753, 0.7507, 0.756, 0.8345, 0.7309, 0.8396, 0.7469, 0.5781, 0.3279, 0.5832, 0.3177, 0.6328, 0.3137, 0.623, 0.3291, 0.5683, 0.75, 0.5683, 0.75, 0.5683, 0.5, 0.5683, 0.5, 0.625, 0.5, 0.625, 0.5, 0.5683, 0.5, 0.5683, 0.5, 0.2453, 0.2878, 0.239, 0.2501, 0.2706, 0.2494, 0.2881, 0.2849, 0.625, 0.5, 0.625, 0.5, 0.625, 0.75, 0.5683, 0.75, 0.5683, 0.5, 0.5683, 0.5, 0.4195, 0.5858, 0.4909, 0.5858, 0.439, 0.4178, 0.4346, 0.6679, 0.4909, 0.6679, 0.4909, 0.5858, 0.4195, 0.5858, 0.3564, 0.8519, 0.3569, 0.8636, 0.3151, 0.8628, 0.3128, 0.8515, 0.375, 0.5858, 0.375, 0.6679, 0.375, 0.25, 0.375, 0.25, 0.4366, 0.5199, 0.41, 0.3022, 0.4735, 0.3195, 0.4985, 0.5238, 0.4711, 0.8064, 0.4697, 0.7949, 0.516, 0.7879, 0.5164, 0.7987, 0.375, 0.25, 0.375, 0.25, 0.375, 0.5858, 0.375, 0.5858, 0.375, 0.25, 0.375, 0.25, 0.3199, 0.737, 0.3238, 0.7461, 0.375, 0.25, 0.375, 0.25, 0.3725, 0.8583, 0.375, 0.8639])
me_out.materials.append(mat_material_002)
me_out.materials.append(mat_material_003)
me_out.materials.append(mat_material)
me_out.materials.append(mat_material_001)
me_out.use_remesh_fix_poles = True
me_out.use_remesh_preserve_attributes = False
me_out.update()
me_out.normals_split_custom_set([tuple(v) for v in zip(*[iter([0.07747, 0.2706, -0.9596, 0.08055, 0.2676, -0.9602, 0.07872, 0.2691, -0.9599, 0.07716, 0.2726, -0.959, 0.12, 0.04214, 0.9919, 0.12, 0.04214, 0.9919, 0.12, 0.04214, 0.9919, 0.12, 0.04214, 0.9919, 0.999, 0.006325, 0.04389, 0.999, 0.006325, 0.04389, 0.999, 0.006325, 0.04389, 0.999, 0.006325, 0.04389, 0.04314, 0.3217, 0.9459, 0.04314, 0.3217, 0.9459, 0.04314, 0.3217, 0.9459, 0.04314, 0.3217, 0.9459, 0.9765, -0.1819, -0.1158, 0.9765, -0.1817, -0.1162, 0.9765, -0.1817, -0.1162, 0.9765, -0.1817, -0.116, 0.9028, -0.4174, -0.1034, 0.9028, -0.4174, -0.1034, 0.9028, -0.4174, -0.1034, 0.9028, -0.4174, -0.1034, 0.07193, 0.194, 0.9784, 0.07193, 0.194, 0.9784, 0.07193, 0.194, 0.9784, 0.07193, 0.194, 0.9784, 0.6601, -0.4995, -0.561, 0.6601, -0.4993, -0.5612, 0.6599, -0.4978, -0.5629, 0.66, -0.497, -0.5633, 0.6195, -0.4643, -0.633, 0.6212, -0.4644, -0.6313, 0.6231, -0.4632, -0.6302, 0.1332, -0.3636, -0.922, 0.1332, -0.3636, -0.922, 0.1332, -0.3636, -0.922, 0.1332, -0.3636, -0.922, 0.864, 0.2459, -0.4394, 0.8062, 0.2833, -0.5195, 0.9172, 0.1149, -0.3815, 0.8638, 0.2469, -0.4392, 0.4264, -0.4142, -0.8041, 0.4368, -0.4171, -0.797, 0.4302, -0.4138, -0.8023, 0.3966, 0.09932, 0.9126, 0.3966, 0.09932, 0.9126, 0.3966, 0.09932, 0.9126, 0.3966, 0.09932, 0.9126, 0.328, 0.6473, 0.6881, 0.3282, 0.6473, 0.6879, 0.3281, 0.6473, 0.688, 0.328, 0.6473, 0.6881, 0.3951, 0.8577, 0.3289, 0.3951, 0.8577, 0.3289, 0.3951, 0.8577, 0.3289, 0.3951, 0.8577, 0.3289, 0.5151, 0.3667, 0.7747, 0.5151, 0.3667, 0.7747, 0.5151, 0.3667, 0.7747, 0.5151, 0.3667, 0.7747, -0.9756, -0.2171, -0.03149, -0.9755, -0.2021, -0.087, -0.9504, -0.3105, 0.0187, -0.9882, -0.1528, 0.01106, -0.6416, -0.702, 0.3092, -0.6345, -0.7029, 0.3214, -0.7829, -0.5811, 0.2221, -0.6449, -0.69, 0.3288, 0.9283, 0.3019, 0.217, 0.9283, 0.3019, 0.217, 0.9283, 0.3019, 0.217, 0.9283, 0.3019, 0.217, -0.7877, -0.5098, 0.3458, -0.7877, -0.5098, 0.3458, -0.7877, -0.5098, 0.3458, -0.7877, -0.5098, 0.3458, 0.1132, -0.1889, -0.9755, 0.1132, -0.1889, -0.9755, 0.1132, -0.1889, -0.9755, 0.1132, -0.1889, -0.9755, -0.9755, -0.1486, 0.1621, -0.9755, -0.1486, 0.162, -0.9755, -0.1486, 0.162, -0.9755, -0.1486, 0.1621, -0.9755, -0.1486, 0.162, -0.9755, -0.1486, 0.1621, 0.9618, 0.08494, 0.2601, 0.9618, 0.08494, 0.2601, 0.9618, 0.08494, 0.2601, 0.9618, 0.08494, 0.2601, 0.6946, 0.151, 0.7034, 0.6946, 0.151, 0.7034, 0.6946, 0.151, 0.7034, 0.6946, 0.151, 0.7034, 0.8011, -0.5326, 0.273, 0.8011, -0.5326, 0.273, 0.8011, -0.5326, 0.273, 0.8011, -0.5326, 0.273, -0.9016, -0.2379, 0.3614, -0.9016, -0.2379, 0.3614, -0.9015, -0.2379, 0.3614, 0.7189, -0.3725, -0.5869, 0.7189, -0.3725, -0.5869, 0.7189, -0.3725, -0.5869, 0.7189, -0.3725, -0.5869, -0.4759, 0.4387, 0.7623, -0.4759, 0.4386, 0.7623, -0.4759, 0.4386, 0.7623, -0.4759, 0.4386, 0.7623, -0.571, -0.6481, -0.5039, -0.571, -0.6481, -0.5039, -0.571, -0.6481, -0.5039, -0.571, -0.6481, -0.5039, 0.9814, 0.1658, 0.09679, 0.9814, 0.1657, 0.09679, 0.9814, 0.1657, 0.0968, 0.9814, 0.1657, 0.09678, -0.7866, -0.48, 0.3884, -0.7866, -0.48, 0.3884, -0.7866, -0.48, 0.3884, -0.7866, -0.48, 0.3884, -0.7974, -0.4486, 0.4037, -0.9431, -0.2379, 0.2322, -0.7974, -0.4486, 0.4037, 0.08049, -0.1655, -0.9829, 0.08049, -0.1655, -0.9829, 0.08049, -0.1655, -0.9829, 0.1041, -0.0519, 0.9932, 0.1933, -0.01484, 0.981, 0.1809, -0.004883, 0.9835, 0.18, -0.007338, 0.9836, 0.4234, 0.04846, -0.9046, 0.4234, 0.04846, -0.9046, 0.4234, 0.04846, -0.9046, 0.4234, 0.04846, -0.9046, 0.4234, 0.04846, -0.9046, 0.4234, 0.04846, -0.9046, 0.2795, -0.04429, 0.9591, 0.2795, -0.04429, 0.9591, 0.2795, -0.04429, 0.9591, 0.2795, -0.04429, 0.9591, 0.4752, 0.02588, -0.8795, 0.4752, 0.02588, -0.8795, 0.4752, 0.02588, -0.8795, 0.4752, 0.02588, -0.8795, 0.01804, -0.1084, 0.9939, 0.2423, -0.06533, 0.968, 0.08416, 0.0355, 0.9958, 0.09184, 0.01944, 0.9956, 0.5927, 0.2748, -0.7571, 0.5927, 0.2748, -0.7571, 0.5927, 0.2748, -0.7571, 0.5927, 0.2748, -0.7571, 0.3378, -0.1059, 0.9352, 0.3378, -0.1059, 0.9352, 0.3378, -0.1059, 0.9352, 0.3378, -0.1059, 0.9352, 0.9327, 0.3303, 0.1446, 0.9327, 0.3303, 0.1446, 0.9327, 0.3303, 0.1446, 0.9327, 0.3303, 0.1446, 0.1163, 0.03652, -0.9925, 0.04885, -0.01575, -0.9987, 0.1031, 0.03733, -0.994, 0.04838, -0.01843, -0.9987, 0.01597, 0.3654, -0.9307, 0.01597, 0.3654, -0.9307, 0.01597, 0.3654, -0.9307, 0.01597, 0.3654, -0.9307, -0.998, 0.0197, 0.06047, -0.998, 0.0197, 0.06047, -0.998, 0.0197, 0.06047, -0.998, 0.0197, 0.06047, -0.01845, -0.9997, 0.01764, -0.01845, -0.9997, 0.01764, -0.01845, -0.9997, 0.01764, -0.01845, -0.9997, 0.01764, 0.0166, 0.9334, 0.3583, 0.0166, 0.9334, 0.3583, 0.0166, 0.9334, 0.3583, 0.0166, 0.9334, 0.3583, 0.9768, -0.2118, 0.03207, 0.9768, -0.2118, 0.03207, 0.9768, -0.2118, 0.03207, 0.9768, -0.2118, 0.03207, 0.9768, -0.2118, 0.03207, -0.9997, -0.01961, -0.01185, -0.9997, -0.01961, -0.01185, -0.9997, -0.01961, -0.01185, 0.3515, -0.04387, 0.9352, 0.3515, -0.04387, 0.9352, 0.3515, -0.04387, 0.9352, 0.3515, -0.04387, 0.9352, 0.9852, 0.168, 0.03517, 0.9852, 0.168, 0.03517, 0.9852, 0.168, 0.03517, 0.9852, 0.168, 0.03517, 0.6102, 0.03349, 0.7916, 0.6124, 0.03482, 0.7898, 0.6106, 0.03313, 0.7912, 0.6426, 0.1007, 0.7596, 0.6421, 0.1, 0.7601, 0.6422, 0.1007, 0.7599, 0.6433, 0.1001, 0.7591, 0.2513, 0.09058, 0.9637, 0.2453, 0.08061, 0.9661, 0.5109, -0.06359, 0.8573, 0.6575, -0.02463, 0.753, 0.2171, 0.1112, 0.9698, 0.2509, 0.08579, 0.9642, -0.9599, -0.2778, 0.03797, -0.9661, -0.255, 0.03949, -0.9662, -0.2547, 0.04005, -0.9662, -0.2547, 0.04018, 0.988, 0.1168, -0.1009, 0.9954, 0.0612, -0.07374, 0.9925, 0.08846, -0.08486, 0.9944, 0.03937, -0.0984, 0.2168, -0.09979, 0.9711, 0.1488, -0.05078, 0.9876, 0.1874, -0.09909, 0.9773, 0.1916, -0.102, 0.9762, 0.1918, -0.1017, 0.9762, 0.4656, 0.5721, 0.6752, 0.4656, 0.5721, 0.6752, 0.4656, 0.5721, 0.6752, 0.4656, 0.5721, 0.6752, 0.9879, 0.1333, -0.07904, 0.9879, 0.1333, -0.07904, 0.9879, 0.1333, -0.07904, 0.9949, -0.08858, 0.04768, 0.9949, -0.08858, 0.04768, 0.9949, -0.08858, 0.04768, 0.9949, -0.08858, 0.04768, 0.739, -0.6655, 0.1046, 0.7376, -0.666, 0.1113, 0.7379, -0.6658, 0.1104, 0.3875, 0.9212, -0.0341, 0.3875, 0.9212, -0.0341, 0.3875, 0.9212, -0.0341, 0.3875, 0.9212, -0.0341, 0.5361, 0.7013, -0.4698, 0.5361, 0.7013, -0.4698, 0.5361, 0.7013, -0.4698, 0.5361, 0.7013, -0.4698, -0.1074, -0.5191, 0.848, -0.1209, -0.5201, 0.8455, -0.1023, -0.5189, 0.8487, 0.9904, -0.1133, -0.07914, 0.9904, -0.1133, -0.07914, 0.9904, -0.1133, -0.07914, 0.9904, -0.1133, -0.07914, 0.8418, 0.3775, -0.3858, 0.8418, 0.3775, -0.3858, 0.8418, 0.3775, -0.3858, 0.8418, 0.3775, -0.3858, 0.8279, 0.5595, 0.03895, 0.8279, 0.5595, 0.03895, 0.8279, 0.5595, 0.03895, 0.8279, 0.5595, 0.03895, 0.8386, -0.4839, 0.2502, 0.8383, -0.4854, 0.2481, 0.8392, -0.4829, 0.2501, 0.8349, -0.4905, 0.2497, 0.1041, 0.2689, -0.9575, 0.1041, 0.2689, -0.9575, 0.1041, 0.2689, -0.9575, 0.1041, 0.2689, -0.9575, 0.4325, -0.8951, 0.1078, 0.4325, -0.8951, 0.1078, 0.4325, -0.8951, 0.1078, 0.4325, -0.8951, 0.1078, 0.2732, 0.1009, 0.9566, 0.2732, 0.1009, 0.9566, 0.2732, 0.1009, 0.9566, 0.2732, 0.1009, 0.9566, 0.1972, 0.6632, 0.722, 0.1972, 0.6632, 0.722, 0.1972, 0.6632, 0.722, 0.1972, 0.6632, 0.722, 0.8589, -0.4997, 0.1126, 0.8589, -0.4997, 0.1126, 0.8589, -0.4997, 0.1126, -0.775, 0.4845, -0.4058, -0.775, 0.4845, -0.4058, -0.775, 0.4845, -0.4058, 0.08015, 0.8371, 0.5411, 0.08015, 0.8371, 0.5411, 0.08015, 0.8371, 0.5411, 0.08015, 0.8371, 0.5411, 0.2521, 0.5117, 0.8213, 0.2521, 0.5117, 0.8213, 0.2521, 0.5117, 0.8213, 0.905, -0.3126, 0.2884, 0.905, -0.3126, 0.2884, 0.905, -0.3126, 0.2884, 0.905, -0.3126, 0.2884, 0.7077, -0.5439, -0.451, 0.7077, -0.5439, -0.451, 0.7077, -0.5439, -0.451, 0.9192, 0.1009, -0.3806, 0.9193, 0.1012, -0.3802, 0.9195, 0.1017, -0.3796, 0.4629, 0.2447, 0.852, 0.4629, 0.2447, 0.852, 0.4629, 0.2447, 0.852, 0.4629, 0.2447, 0.852, 0.7461, -0.3128, 0.5878, 0.7461, -0.3128, 0.5878, 0.7461, -0.3128, 0.5878, 0.7461, -0.3128, 0.5878, 0.9887, -0.147, 0.03034, 0.9887, -0.147, 0.03034, 0.9887, -0.147, 0.03034, 0.2513, -0.4302, 0.8671, 0.2513, -0.4302, 0.8671, 0.2513, -0.4302, 0.8671, 0.2513, -0.4302, 0.8671, 0.4781, 0.2817, 0.8319, 0.4781, 0.2817, 0.8319, 0.4781, 0.2817, 0.8319, 0.4781, 0.2817, 0.8319, 0.9968, -0.07926, 0.01016, 0.9968, -0.07927, 0.01013, 0.9968, -0.07926, 0.01014, 0.0814, 0.02804, 0.9963, 0.2506, 0.02181, 0.9679, 0.1457, 0.04074, 0.9885, 0.1544, 0.0183, 0.9878, 0.08479, 0.02673, 0.996, 0.9802, -0.1267, -0.1525, 0.9802, -0.1272, -0.1518, 0.9801, -0.1264, -0.1527, 0.7401, -0.1162, 0.6623, 0.7401, -0.1162, 0.6623, 0.7401, -0.1162, 0.6624, 0.7401, -0.1162, 0.6624, -0.08564, 0.7059, 0.7031, -0.08563, 0.7059, 0.7031, -0.08566, 0.7059, 0.7031, -0.08564, 0.7059, 0.7031, -0.0138, -0.9999, -0.008915, -0.0138, -0.9999, -0.008915, -0.0138, -0.9999, -0.008915, -0.0138, -0.9999, -0.008915, 0.1417, -0.2457, -0.9589, 0.2582, -0.227, -0.939, 0.02413, -0.2393, -0.9706, 0.1417, -0.2457, -0.9589, 0.8176, 0.5379, -0.2056, 0.9022, 0.424, -0.07957, 0.5502, 0.8139, -0.1868, 0.6562, 0.7198, 0.2264, 0.8939, 0.4419, -0.07567, 0.8356, 0.5482, -0.03576, 0.8999, 0.4267, 0.08991, 0.8327, 0.5505, -0.059, 0.8905, 0.4443, 0.09775, 0.08836, 0.192, 0.9774, 0.08836, 0.192, 0.9774, 0.08836, 0.192, 0.9774, 0.08836, 0.192, 0.9774, 0.05367, -0.3689, -0.9279, 0.05368, -0.3689, -0.9279, 0.05367, -0.3689, -0.9279, -0.1108, -0.1715, -0.9789, -0.1108, -0.1715, -0.9789, 0.5183, -0.07104, -0.8522, 0.5435, 0.1793, -0.82, 0.5248, -0.06705, -0.8486, -0.3704, -0.398, -0.8393, 0.2103, -0.07698, 0.9746, 0.2259, -0.01052, 0.9741, 0.1489, -0.0286, 0.9884, 0.2132, -0.003147, 0.977, 0.8754, 0.3915, -0.2837, 0.9205, 0.1414, -0.3643, 0.7521, 0.4715, 0.4605, 0.7976, 0.4697, 0.3784, 0.9725, 0.1296, -0.1937, 0.984, 0.09768, -0.149, 0.9889, 0.05761, -0.1371, 0.9749, 0.02528, -0.2211, -0.0956, 0.3802, -0.92, -0.09308, 0.3809, -0.9199, -0.1326, 0.2125, -0.9681, -0.1326, 0.2126, -0.9681, 0.8607, 0.393, -0.3236, 0.7595, 0.6222, -0.1896, 0.8604, 0.3935, -0.3238, 0.8608, 0.3931, -0.3234, 0.8385, 0.4527, 0.3031, 0.8845, 0.4105, 0.2216, 0.8305, 0.5507, 0.08403, 0.8742, 0.427, 0.2313, 0.7873, 0.06912, 0.6127, 0.3936, 0.1328, 0.9096, 0.2984, 0.2225, 0.9281, 0.3416, 0.1907, 0.9203, -0.8519, -0.4459, 0.2747, -0.7292, -0.5703, 0.3783, -0.7149, -0.5874, 0.3794, -0.7177, -0.5874, 0.374, 0.7967, -0.4325, 0.4221, 0.8304, -0.5329, -0.1625, 0.4207, -0.7722, -0.4761, -0.05846, -0.4094, -0.9105, 0.2754, -0.1261, 0.953, 0.2754, -0.1261, 0.953, 0.2754, -0.1261, 0.953, 0.2754, -0.1261, 0.953, -0.8071, 0.5876, -0.05799, -0.4277, 0.8663, -0.2581, 0.5169, 0.08236, 0.8521, 0.9293, 0.1172, -0.3501, 0.9748, 0.2062, -0.08547, -0.9621, 0.1352, 0.2369, 0.4752, 0.02588, -0.8795, 0.4752, 0.02588, -0.8795, 0.4752, 0.02588, -0.8795, 0.653, 0.2913, -0.6991, 0.653, 0.2913, -0.6991, 0.653, 0.2913, -0.6991, 0.653, 0.2913, -0.6991, -0.08527, -0.1133, 0.9899, 0.1431, -0.09101, 0.9855, -0.01562, 0.005825, 0.9999, -0.00756, 0.003785, 1.0, 0.1583, 0.04625, -0.9863, 0.1027, -0.007669, -0.9947, 0.1655, -0.004986, -0.9862, 0.1651, -0.005021, -0.9863, 0.9791, 0.1452, -0.1424, 0.9852, 0.1551, -0.07258, 0.9901, 0.1306, -0.05058, 0.9901, 0.1314, -0.04868, 0.9968, 0.05966, 0.05387, 0.997, 0.05846, 0.05153, 0.9954, 0.08696, 0.0405, 0.9989, 0.03999, 0.0239, 0.03321, 0.02228, -0.9992, -0.0343, -0.03074, -0.9989, -0.03214, -0.03223, -0.999, -0.03512, -0.03183, -0.9989, -0.9753, -0.22, -0.01672, -0.9747, -0.2119, -0.07125, -0.9788, -0.2045, 0.01098, -0.9877, -0.1537, 0.02879, -0.965, -0.2621, 0.003092, -0.9732, -0.1999, -0.1138, -0.9507, -0.31, -0.008972, -0.9883, -0.1516, -0.01382, 0.01431, 0.3174, -0.9482, 0.1155, 0.1611, -0.9801, -0.09641, 0.1952, -0.976, 0.07422, 0.1157, -0.9905, -0.12, 0.04214, 0.9919, -0.12, 0.04214, 0.9919, -0.12, 0.04214, 0.9919, -0.12, 0.04214, 0.9919, -0.999, 0.006325, 0.04389, -0.999, 0.006325, 0.04389, -0.999, 0.006325, 0.04389, -0.999, 0.006325, 0.04389, -0.04314, 0.3217, 0.9459, -0.04314, 0.3217, 0.9459, -0.04314, 0.3217, 0.9459, -0.04314, 0.3217, 0.9459, -0.9766, -0.1845, -0.1108, -0.8289, -0.426, -0.3625, -0.9746, -0.2127, -0.06957, -0.8219, -0.528, -0.2137, -0.9028, -0.4174, -0.1034, -0.9028, -0.4174, -0.1034, -0.9028, -0.4174, -0.1034, -0.9028, -0.4174, -0.1034, -0.07193, 0.194, 0.9784, -0.07193, 0.194, 0.9784, -0.07193, 0.194, 0.9784, -0.07193, 0.194, 0.9784, -0.683, -0.453, -0.573, -0.6344, -0.5247, -0.5677, -0.6505, -0.4307, -0.6256, -0.6101, -0.5047, -0.6108, -0.6678, -0.4464, -0.5956, -0.6343, -0.4807, -0.6055, -0.6743, -0.4854, -0.5565, -0.1332, -0.3636, -0.922, -0.1332, -0.3636, -0.922, -0.1332, -0.3636, -0.922, -0.1332, -0.3636, -0.922, -0.8165, 0.2894, -0.4996, -0.8633, 0.3317, -0.3802, -0.7519, 0.2263, -0.6192, -0.7979, 0.3869, -0.4623, 0.03865, -0.3089, -0.9503, -0.2644, -0.04071, -0.9636, -0.3181, -0.5218, -0.7916, -0.3966, 0.09932, 0.9126, -0.3966, 0.09932, 0.9126, -0.3966, 0.09932, 0.9126, -0.3966, 0.09932, 0.9126, -0.311, 0.6245, 0.7164, -0.5359, 0.4957, 0.6834, -0.3354, 0.6528, 0.6793, -0.5063, 0.4615, 0.7284, -0.3951, 0.8577, 0.3289, -0.3951, 0.8577, 0.3289, -0.3951, 0.8577, 0.3289, -0.3951, 0.8577, 0.3289, -0.5151, 0.3667, 0.7747, -0.5151, 0.3667, 0.7747, -0.5151, 0.3667, 0.7747, -0.5151, 0.3667, 0.7747, 0.9661, -0.2581, 0.008081, 0.98, -0.1963, -0.03249, 0.9778, -0.1916, -0.08434, 0.9939, -0.1007, 0.04534, 0.7844, -0.5913, 0.1875, 0.5851, -0.7861, 0.1992, 0.6914, -0.6452, 0.3252, 0.5862, -0.7825, 0.2098, -0.9283, 0.3019, 0.217, -0.9283, 0.3019, 0.217, -0.9283, 0.3019, 0.217, -0.9283, 0.3019, 0.217, 0.7877, -0.5098, 0.3458, 0.7877, -0.5098, 0.3458, 0.7877, -0.5098, 0.3458, 0.7877, -0.5098, 0.3458, -0.1132, -0.1889, -0.9755, -0.1132, -0.1889, -0.9755, -0.1132, -0.1889, -0.9755, -0.1132, -0.1889, -0.9755, 0.9754, -0.1529, 0.1585, 0.9618, -0.1756, 0.2102, 0.9652, -0.1965, 0.1726, 0.9736, -0.169, 0.1533, 0.9671, -0.1503, 0.2052, 0.9631, -0.1978, 0.1823, -0.9618, 0.08494, 0.2601, -0.9618, 0.08494, 0.2601, -0.9618, 0.08494, 0.2601, -0.9618, 0.08494, 0.2601, -0.6946, 0.151, 0.7034, -0.6946, 0.151, 0.7034, -0.6946, 0.151, 0.7034, -0.6946, 0.151, 0.7034, -0.8011, -0.5326, 0.273, -0.8011, -0.5326, 0.273, -0.8011, -0.5326, 0.273, -0.8011, -0.5326, 0.273, 0.8693, 0.4054, -0.2827, 0.4469, -0.2769, -0.8506, 0.5455, -0.832, -0.1011, -0.729, -0.3478, -0.5896, -0.6591, -0.3888, -0.6437, -0.7305, -0.3326, -0.5964, -0.6647, -0.334, -0.6683, 0.4382, 0.3028, 0.8464, 0.4421, 0.6288, 0.6397, -0.5384, 0.3174, 0.7806, -0.5048, 0.6429, 0.576, 0.571, -0.6481, -0.5039, 0.571, -0.6481, -0.5039, 0.571, -0.6481, -0.5039, 0.571, -0.6481, -0.5039, -0.9338, 0.3575, -0.01294, -0.9502, 0.09573, 0.2966, -0.749, 0.6225, 0.227, -0.7697, 0.3545, 0.531, 0.7866, -0.48, 0.3884, 0.7866, -0.48, 0.3884, 0.7866, -0.48, 0.3884, 0.7866, -0.48, 0.3884, 0.9668, 0.001813, -0.2556, 0.3134, -0.4701, -0.8251, 0.0768, -0.9291, -0.3618, -0.07898, -0.1663, -0.9829, -0.09807, -0.1721, -0.9802, -0.07616, -0.1849, -0.9798, -0.1813, -0.129, 0.9749, -0.1062, -0.08361, 0.9908, -0.2228, -0.03952, 0.9741, -0.1194, -0.1051, 0.9873, -0.4234, 0.04846, -0.9046, -0.4234, 0.04846, -0.9046, -0.4234, 0.04846, -0.9046, -0.4234, 0.04846, -0.9046, -0.4234, 0.04846, -0.9046, -0.4234, 0.04846, -0.9046, -0.2795, -0.04429, 0.9591, -0.2795, -0.04429, 0.9591, -0.2795, -0.04429, 0.9591, -0.2795, -0.04429, 0.9591, -0.4752, 0.02588, -0.8795, -0.4752, 0.02588, -0.8795, -0.4752, 0.02588, -0.8795, -0.4752, 0.02588, -0.8795, -0.103, -0.1823, 0.9778, -0.01069, -0.06631, 0.9977, -0.236, -0.08852, 0.9677, -0.1337, -0.2113, 0.9682, -0.5927, 0.2748, -0.7571, -0.5927, 0.2748, -0.7571, -0.5927, 0.2748, -0.7571, -0.5927, 0.2748, -0.7571, -0.3378, -0.1059, 0.9352, -0.3378, -0.1059, 0.9352, -0.3378, -0.1059, 0.9352, -0.3378, -0.1059, 0.9352, -0.9327, 0.3303, 0.1446, -0.9327, 0.3303, 0.1446, -0.9327, 0.3303, 0.1446, -0.9327, 0.3303, 0.1446, -0.04916, -0.04379, -0.9978, -0.12, -0.07726, -0.9898, -0.04559, -0.02594, -0.9986, -0.115, -0.0782, -0.9903, -0.01597, 0.3654, -0.9307, -0.01597, 0.3654, -0.9307, -0.01597, 0.3654, -0.9307, -0.01597, 0.3654, -0.9307, 0.998, 0.0197, 0.06047, 0.998, 0.0197, 0.06047, 0.998, 0.0197, 0.06047, 0.998, 0.0197, 0.06047, 0.01845, -0.9997, 0.01764, 0.01845, -0.9997, 0.01764, 0.01845, -0.9997, 0.01764, 0.01845, -0.9997, 0.01764, -0.0166, 0.9334, 0.3583, -0.0166, 0.9334, 0.3583, -0.0166, 0.9334, 0.3583, -0.0166, 0.9334, 0.3583, -0.9768, -0.2118, 0.03207, -0.9768, -0.2118, 0.03207, -0.9768, -0.2118, 0.03207, -0.9768, -0.2118, 0.03207, -0.9768, -0.2118, 0.03207, 0.9997, -0.01961, -0.01185, 0.9997, -0.01961, -0.01185, 0.9997, -0.01961, -0.01185, -0.3515, -0.04387, 0.9352, -0.3515, -0.04387, 0.9352, -0.3515, -0.04387, 0.9352, -0.3515, -0.04387, 0.9352, -0.9852, 0.168, 0.03517, -0.9852, 0.168, 0.03517, -0.9852, 0.168, 0.03517, -0.9852, 0.168, 0.03517, -0.6578, 0.1447, 0.7391, -0.6315, 0.08764, 0.7704, -0.6603, 0.07965, 0.7468, -0.6363, 0.0674, 0.7685, -0.636, 0.06703, 0.7688, -0.6874, 0.1134, 0.7173, -0.5984, 0.06114, 0.7989, -0.7736, 0.06864, 0.6299, -0.2229, 0.1249, 0.9668, -0.1355, 0.3591, 0.9234, -0.5103, -0.04723, 0.8587, -0.156, 0.3984, 0.9038, -0.158, 0.4835, 0.861, 0.9597, -0.2783, 0.03846, 0.9565, -0.2914, 0.01114, 0.9591, -0.2761, 0.06239, 0.9607, -0.2773, 0.009401, -0.988, 0.1242, -0.092, -0.9932, 0.04735, -0.1066, -0.9921, 0.1016, -0.07311, -0.9934, 0.07505, -0.08642, -0.2104, -0.06262, 0.9756, -0.2008, -0.06616, 0.9774, -0.197, -0.103, 0.975, -0.2085, -0.06965, 0.9755, -0.2403, -0.1251, 0.9626, -0.4656, 0.5721, 0.6752, -0.4656, 0.5721, 0.6752, -0.4656, 0.5721, 0.6752, -0.4656, 0.5721, 0.6752, -0.9879, 0.1333, -0.07904, -0.9879, 0.1333, -0.07904, -0.9879, 0.1333, -0.07904, -0.9949, -0.08858, 0.04768, -0.9949, -0.08858, 0.04768, -0.9949, -0.08858, 0.04768, -0.9949, -0.08858, 0.04768, -0.9957, -0.03254, -0.08683, -0.897, -0.2445, 0.3682, -0.7889, -0.5639, -0.2442, -0.3875, 0.9212, -0.0341, -0.3875, 0.9212, -0.0341, -0.3875, 0.9212, -0.0341, -0.3875, 0.9212, -0.0341, -0.5361, 0.7013, -0.4698, -0.5361, 0.7013, -0.4698, -0.5361, 0.7013, -0.4698, -0.5361, 0.7013, -0.4698, 0.8787, 0.2932, -0.3767, -0.002079, -0.5076, 0.8616, -0.929, 0.3701, -0.005401, -0.9904, -0.1133, -0.07914, -0.9904, -0.1133, -0.07914, -0.9904, -0.1133, -0.07914, -0.9904, -0.1133, -0.07914, -0.8418, 0.3775, -0.3858, -0.8418, 0.3775, -0.3858, -0.8418, 0.3775, -0.3858, -0.8418, 0.3775, -0.3858, -0.8279, 0.5595, 0.03895, -0.8279, 0.5595, 0.03895, -0.8279, 0.5595, 0.03895, -0.8279, 0.5595, 0.03895, -0.8445, -0.4893, 0.218, -0.7748, -0.5988, 0.2027, -0.7921, -0.5263, 0.3093, -0.7747, -0.6013, 0.1956, -0.1041, 0.2689, -0.9575, -0.1041, 0.2689, -0.9575, -0.1041, 0.2689, -0.9575, -0.1041, 0.2689, -0.9575, -0.3008, -0.9263, 0.2268, -0.333, -0.9409, 0.0623, -0.3245, -0.9153, 0.2387, -0.4349, -0.8933, 0.1137, -0.2732, 0.1009, 0.9566, -0.2732, 0.1009, 0.9566, -0.2732, 0.1009, 0.9566, -0.2732, 0.1009, 0.9566, -0.1972, 0.6632, 0.722, -0.1972, 0.6632, 0.722, -0.1972, 0.6632, 0.722, -0.1972, 0.6632, 0.722, -0.8589, -0.4997, 0.1126, -0.8589, -0.4997, 0.1126, -0.8589, -0.4997, 0.1126, 0.775, 0.4845, -0.4058, 0.775, 0.4845, -0.4058, 0.775, 0.4845, -0.4058, -0.08015, 0.8371, 0.5411, -0.08015, 0.8371, 0.5411, -0.08015, 0.8371, 0.5411, -0.08015, 0.8371, 0.5411, -0.2521, 0.5117, 0.8213, -0.2521, 0.5117, 0.8213, -0.2521, 0.5117, 0.8213, -0.905, -0.3126, 0.2884, -0.905, -0.3126, 0.2884, -0.905, -0.3126, 0.2884, -0.905, -0.3126, 0.2884, -0.7077, -0.5439, -0.451, -0.7077, -0.5439, -0.451, -0.7077, -0.5439, -0.451, -0.9314, 0.09643, -0.3511, -0.9334, 0.07216, -0.3515, -0.9184, 0.07764, -0.3879, -0.4629, 0.2446, 0.852, -0.4629, 0.2446, 0.852, -0.4629, 0.2446, 0.852, -0.4629, 0.2446, 0.852, -0.7461, -0.3128, 0.5878, -0.7461, -0.3128, 0.5878, -0.7461, -0.3128, 0.5878, -0.7461, -0.3128, 0.5878, -0.9887, -0.147, 0.03034, -0.9887, -0.147, 0.03034, -0.9887, -0.147, 0.03034, -0.2513, -0.4302, 0.8671, -0.2513, -0.4302, 0.8671, -0.2513, -0.4302, 0.8671, -0.2513, -0.4302, 0.8671, -0.4781, 0.2817, 0.8319, -0.4781, 0.2817, 0.8319, -0.4781, 0.2817, 0.8319, -0.4781, 0.2817, 0.8319, -0.8787, -0.45, -0.1596, -0.9937, -0.06719, 0.08955, -0.8587, -0.3722, 0.3522, -0.1485, 0.06205, 0.987, -0.289, -0.1653, 0.9429, -0.07583, -0.0736, 0.9944, -0.3012, -0.0752, 0.9506, -0.1967, -0.2061, 0.9586, -0.98, -0.1178, -0.1603, -0.9881, -0.0483, -0.146, -0.9903, -0.115, -0.07785, -0.7507, -0.101, 0.6529, -0.8163, -0.4439, 0.3697, -0.7163, -0.1587, 0.6795, -0.9135, -0.2807, 0.2944, 0.03934, 0.6732, 0.7384, 0.07636, 0.7119, 0.6981, 0.03821, 0.6739, 0.7378, 0.08461, 0.7068, 0.7023, 0.0138, -0.9999, -0.008915, 0.0138, -0.9999, -0.008915, 0.0138, -0.9999, -0.008915, 0.0138, -0.9999, -0.008915, -0.1417, -0.2457, -0.9589, -0.1417, -0.2457, -0.9589, -0.188, -0.3469, -0.9189, -0.1887, -0.3481, -0.9183, -0.7537, 0.6503, -0.09522, -0.8335, 0.5188, -0.19, -0.6159, 0.7035, -0.3546, -0.6637, 0.6069, -0.4373, -0.816, 0.538, -0.2115, -0.7522, 0.6521, 0.09433, -0.8364, 0.5478, -0.01945, -0.736, 0.6686, 0.1065, -0.8324, 0.5527, -0.03953, -0.08836, 0.192, 0.9774, -0.08836, 0.192, 0.9774, -0.08836, 0.192, 0.9774, -0.08836, 0.192, 0.9774, 0.07783, -0.07461, -0.9942, 0.07399, -0.1546, -0.9852, -0.01216, -0.3032, -0.9529, 0.009547, -0.3991, -0.9169, -0.1109, -0.1962, -0.9743, -0.5886, 0.1788, -0.7884, -0.5617, -0.8273, 0.009348, -0.5763, 0.1579, -0.8019, -0.8239, 0.04748, -0.5648, -0.1849, -0.05182, 0.9814, -0.1391, -0.07961, 0.9871, -0.2412, -0.1057, 0.9647, -0.153, -0.102, 0.983, -0.916, 0.3472, 0.2013, -0.935, -0.06339, 0.3489, -0.6453, 0.7617, -0.05778, -0.8304, 0.5507, -0.08398, -0.9718, 0.1197, -0.2032, -0.971, 0.04031, -0.2358, -0.9892, 0.06082, -0.1336, -0.98, 0.113, -0.1637, 0.1895, 0.2478, -0.9501, 0.107, 0.1936, -0.9752, 0.06794, 0.3482, -0.935, -0.03118, 0.3357, -0.9414, -0.9484, 0.2694, -0.1669, -0.7697, 0.6314, -0.09426, -0.9542, 0.2679, -0.1335, -0.8221, 0.4628, -0.3317, -0.8273, 0.4636, 0.3172, -0.8345, 0.5393, 0.113, -0.7168, 0.6534, 0.2435, -0.8299, 0.5502, 0.0928, -0.557, 0.03491, 0.8298, -0.246, 0.4192, 0.8739, -0.8653, 0.3183, 0.3873, -0.2517, 0.5445, 0.8001, 0.7439, -0.5396, 0.3944, 0.6927, -0.6815, 0.2359, 0.857, -0.4575, 0.2372, 0.686, -0.6706, 0.2824, -0.9026, -0.07107, 0.4246, -0.205, -0.4058, -0.8907, -0.3586, 0.7853, -0.5047, 0.9506, -0.06325, -0.304, -0.2754, -0.1261, 0.953, -0.2754, -0.1261, 0.953, -0.2754, -0.1261, 0.953, -0.2754, -0.1261, 0.953, 0.9831, 0.128, -0.1308, 0.9564, -0.1789, -0.2311, -0.4469, -0.3992, 0.8006, -0.8659, -0.1243, -0.4846, -0.5512, -0.7241, -0.4145, 0.6262, 0.7456, 0.228, -0.4752, 0.02588, -0.8795, -0.4752, 0.02588, -0.8795, -0.4752, 0.02588, -0.8795, -0.653, 0.2913, -0.6991, -0.653, 0.2913, -0.6991, -0.653, 0.2913, -0.6991, -0.653, 0.2913, -0.6991, -0.002092, -0.1964, 0.9805, 0.0871, -0.07839, 0.9931, -0.1209, -0.1073, 0.9868, -0.03362, -0.223, 0.9742, -0.2543, 0.1478, -0.9558, -0.1175, 0.02741, -0.9927, -0.2702, 0.1885, -0.9442, -0.1133, -0.01656, -0.9934, -0.979, 0.1549, -0.1326, -0.9817, 0.1658, -0.09332, -0.9925, 0.0602, -0.1061, -0.9888, 0.1382, -0.05594, -0.9934, 0.08141, 0.08063, -0.9986, 0.04993, 0.01566, -0.9936, 0.09948, 0.05438, -0.9966, 0.07207, 0.0394, 0.03224, -0.05741, -0.9978, -0.03853, -0.09211, -0.995, -0.01415, 0.0185, -0.9997, -0.03335, -0.09257, -0.9951, 0.9652, -0.2604, 0.02549, 0.9805, -0.196, -0.017, 0.9718, -0.2333, 0.03394, 0.9929, -0.1026, 0.05978, 0.9792, -0.193, -0.06252, 0.9793, -0.1936, -0.05964, 0.977, -0.182, -0.1107, 0.9948, -0.1007, 0.01767])] * 3)])
me_cube_002 = bpy.data.meshes.new('Cube.002')
me_cube_002.from_pydata([(0.0, 0.6751, 0.3835), (0.0, 0.9356, 4.406), (1.336, -2.765, -0.2223), (2.295, -0.2784, 4.189), (1.499, -1.421, 0.2222), (0.0, -3.067, -0.2603), (0.0, -0.4164, 4.404), (1.388, -0.199, 1.518), (1.446, -2.306, 1.265), (0.0, -2.922, 1.036), (0.0, 1.106, 1.593), (1.846, 1.607, 3.404), (2.24, -1.227, 3.514), (0.0, -1.986, 3.423), (0.0, 1.2, 5.234), (1.894, 0.3614, 2.702), (1.892, -1.41, 2.346), (0.0, -2.578, 2.304), (0.0, 1.905, 3.015), (0.5815, 1.022, 5.27), (0.8651, -2.818, -0.2397), (0.4083, -0.001048, 0.2593), (1.106, -0.7325, 4.34), (0.8738, -2.864, 1.026), (0.8214, 0.9061, 1.47), (1.35, -1.949, 3.329), (1.57, 1.863, 3.817), (1.559, 1.88, 3.395), (1.152, -2.482, 2.244), (1.802, 1.501, 4.035), (2.629, 1.626, 4.369), (5.015, -0.5872, -0.03364), (5.338, 0.3535, -0.04143), (5.111, 0.8141, -0.2892), (2.147, 0.1299, 4.2), (3.394, 1.391, 3.332), (2.51, -0.471, 3.37), (1.189, 1.243, 3.807), (2.313, 1.729, 4.234), (3.71, -0.3925, 1.629), (3.512, -0.406, 1.917), (2.946, 1.649, 2.063), (3.164, 1.45, 1.798), (4.08, 0.1926, 2.339), (3.877, 0.166, 2.63), (3.742, 1.478, 2.468), (3.879, 1.416, 2.139), (3.717, -0.1042, 2.445), (3.923, -0.09179, 2.154), (6.014, -0.5784, -1.667), (6.141, -0.3041, -1.614), (6.087, 0.2085, -1.497), (6.061, 0.1415, -2.014), (5.699, 0.7443, -1.039), (5.712, 0.6821, -1.471), (5.359, -0.8699, -0.7856), (5.912, 0.2441, -1.13), (5.608, -0.4762, -0.5719), (5.395, -0.7268, -0.0095), (5.964, -1.306, -1.186), (6.098, -0.9537, -1.153), (5.09, -0.218, 0.08794), (4.742, 0.2389, -0.2702), (5.081, 0.4523, 0.2307), (4.932, 0.8825, 0.0002716), (4.778, -0.326, 0.1392), (2.675, -0.4369, -9.204), (2.014, -0.4354, -9.216), (2.465, -2.022, -9.608), (2.817, -1.919, -9.611), (2.817, -1.235, -9.329), (2.024, -1.431, -9.275), (2.405, -1.459, -9.978), (2.055, -1.419, -9.967), (2.711, -0.01132, -10.06), (1.961, 0.01187, -10.02), (2.794, -3.956, -9.868), (2.03, -3.806, -9.991), (0.4083, -0.001048, 0.2593), (1.216, -2.021, -5.558), (1.301, -2.173, -5.9), (1.167, -0.09541, -5.386), (1.281, -0.1638, -5.691), (1.67, -2.056, -4.998), (1.741, -2.022, -5.405), (2.493, -1.919, -5.357), (2.449, -1.936, -4.979), (2.313, -0.3755, -5.375), (2.301, -0.5102, -5.037), (0.0, -2.997, -1.276), (-1.49e-08, 0.7495, -1.622), (1.924, -2.217, -1.656), (1.814, -2.3, -1.218), (1.009, -2.73, -1.236), (1.086, -2.644, -1.674), (2.015, -0.9131, -1.94), (1.911, -1.069, -1.139), (1.072, -0.2283, -1.105), (0.6423, 1.556, 6.381), (0.725, -1.084, 5.662), (0.7426, -1.179, 7.199), (0.6863, -0.6482, 5.906), (0.6705, 0.09781, 5.39), (0.882, 0.02443, 6.952), (0.2684, -1.801, 5.291), (0.5337, 1.579, 6.814), (0.5945, -0.6467, 7.592), (0.5722, 0.1936, 7.532), (0.3672, 0.09781, 5.368), (0.6314, 1.388, 5.877), (0.8312, -1.589, 6.853), (0.835, -0.6556, 6.757), (0.4679, 1.155, 5.681), (0.722, -1.701, 6.374), (1.649, 0.2685, 7.657), (0.7869, -1.356, 6.289), (0.6983, 0.09781, 6.275), (0.3489, -2.158, 6.123), (0.786, -1.271, 5.982), (0.302, -1.676, 5.564), (0.61, 0.7266, 4.336), (0.5005, -1.066, 5.187), (0.5815, 1.022, 5.27), (0.0, 1.214, 7.484), (0.0, 0.9356, 4.406), (0.0, -1.297, 7.536), (0.0, -2.085, 5.291), (0.0, -0.8614, 5.116), (0.0, -0.7597, 7.78), (0.0, 0.3114, 7.791), (0.0, -0.1142, 7.07), (0.0, 1.569, 6.913), (0.0, -1.904, 6.855), (0.0, 1.593, 6.457), (0.0, -0.6312, 6.693), (0.0, 0.09781, 6.332), (0.0, -1.898, 6.432), (0.0, -0.6312, 6.046), (0.0, 1.31, 5.69), (0.0, -2.214, 6.138), (0.0, 1.003, 4.752), (0.0, 0.09781, 6.005), (0.0, -1.878, 5.601), (0.0, -0.4164, 4.404), (0.0, 1.2, 5.234)], [], [(26, 19, 30, 11), (11, 30, 3, 12), (19, 1, 6, 22), (25, 22, 6, 13), (20, 23, 9, 5), (4, 7, 8, 2), (21, 24, 7, 4), (28, 25, 13, 17), (15, 11, 12, 16), (7, 15, 16, 8), (23, 28, 17, 9), (8, 16, 28, 23), (10, 18, 27, 24), (18, 14, 26, 27), (16, 12, 25, 28), (0, 10, 24, 21), (2, 8, 23, 20), (12, 3, 22, 25), (30, 19, 22, 3), (14, 1, 19, 26), (36, 40, 47), (38, 30, 35, 45, 41, 37, 29), (36, 37, 41, 40), (30, 34, 35), (35, 34, 44, 45), (40, 41, 42, 39), (48, 43, 44, 47), (41, 45, 46, 42), (43, 46, 45, 44), (39, 48, 47, 40), (36, 47, 44, 34, 30, 38, 29, 37), (62, 54, 52, 49, 55, 31), (56, 57, 50, 51), (57, 55, 49, 50), (51, 50, 49, 52), (32, 65, 57, 56), (33, 32, 56, 53), (62, 33, 54), (33, 53, 54), (24, 27, 26, 11, 15, 7), (53, 56, 51, 52, 54), (55, 59, 58, 65, 31), (57, 65, 58), (55, 57, 60, 59), (57, 58, 59, 60), (62, 31, 39, 42), (33, 62, 42), (33, 42, 46), (32, 33, 46, 43), (32, 43, 48, 61), (48, 39, 31, 61), (33, 62, 64), (31, 62, 65), (32, 33, 64, 63), (32, 65, 63), (61, 31, 65), (89, 90, 81, 79), (95, 91, 86, 88), (90, 97, 96, 95, 88, 81), (91, 94, 83, 86), (85, 84, 68, 69), (90, 0, 97), (82, 87, 66, 67), (94, 89, 79, 83), (97, 0, 4, 96), (92, 2, 20, 93), (83, 79, 80, 84, 85, 86), (96, 4, 2, 92), (81, 88, 87, 82), (67, 66, 74, 75), (71, 67, 75, 73), (73, 72, 76, 77), (70, 71, 77, 76), (72, 74, 66, 70, 76), (71, 73, 77), (0, 78, 20), (88, 86, 85, 87), (87, 85, 69, 70, 66), (79, 81, 82, 80), (80, 82, 67, 68, 84), (94, 91, 92, 93), (89, 94, 93), (91, 95, 96, 92), (93, 20, 5, 89), (106, 128, 125, 132), (121, 101, 99, 104), (111, 100, 110), (116, 103, 100, 111), (108, 102, 101, 121), (107, 129, 128, 106), (105, 123, 129, 107), (124, 120, 102, 108), (109, 98, 103, 116), (124, 108, 143), (98, 105, 107, 103), (103, 107, 106, 100), (143, 108, 121, 127), (131, 123, 105, 98), (127, 121, 104, 126), (100, 106, 132, 110), (113, 110, 132, 136), (133, 131, 98, 138), (112, 109, 116), (116, 111, 114), (138, 98, 109, 112), (114, 111, 110, 113), (117, 136, 139), (101, 114, 113, 115), (138, 112, 122), (116, 114, 101), (122, 112, 116), (115, 113, 136, 117), (118, 115, 117, 119), (144, 138, 122), (101, 115, 118), (119, 117, 139, 142), (104, 119, 142, 126), (101, 118, 99), (124, 144, 122, 120), (102, 116, 101), (120, 122, 116, 102), (99, 118, 119, 104), (132, 130, 125), (135, 131, 123, 129), (130, 134, 128, 125), (134, 135, 129, 128), (136, 134, 130), (135, 133, 131), (136, 130, 132), (139, 137, 134, 136), (137, 141, 135, 134), (140, 144, 138), (142, 137, 139), (141, 140, 138), (143, 124, 140, 141), (126, 127, 137, 142), (127, 143, 141, 137), (124, 144, 140)])
me_cube_002.polygons.foreach_set('material_index', [0, 0, 0, 0, 0, 0, 0, 0, 0, 0, 0, 0, 0, 0, 0, 0, 0, 0, 0, 0, 0, 0, 0, 0, 0, 0, 0, 0, 0, 0, 0, 0, 0, 0, 0, 0, 0, 0, 0, 0, 0, 0, 0, 0, 0, 0, 0, 0, 0, 0, 0, 0, 0, 0, 0, 0, 0, 0, 0, 0, 0, 0, 0, 0, 0, 0, 0, 0, 0, 0, 0, 0, 0, 0, 0, 0, 0, 0, 0, 0, 0, 0, 0, 0, 1, 1, 1, 1, 1, 1, 1, 1, 1, 1, 1, 1, 1, 1, 1, 1, 1, 1, 1, 1, 1, 1, 1, 1, 1, 1, 1, 1, 1, 1, 1, 1, 1, 1, 1, 1, 1, 1, 1, 1, 1, 1, 1, 1, 1, 1, 1, 1, 1, 1, 1, 1, 1, 1])
_uv = me_cube_002.uv_layers.new(name='UVMap')
_uv.uv.foreach_set('vector', [0.5683, 0.4326, 0.6534, 0.4394, 0.625, 0.5, 0.5683, 0.5, 0.5683, 0.5, 0.625, 0.5, 0.625, 0.75, 0.5683, 0.75, 0.693, 0.4638, 0.75, 0.5, 0.75, 0.75, 0.6924, 0.75, 0.5683, 0.8174, 0.625, 0.8174, 0.625, 0.875, 0.5683, 0.875, 0.375, 0.8174, 0.4766, 0.8174, 0.4766, 0.875, 0.375, 0.875, 0.375, 0.5, 0.4766, 0.5, 0.4766, 0.75, 0.375, 0.75, 0.375, 0.4326, 0.4766, 0.4326, 0.4766, 0.5, 0.375, 0.5, 0.5263, 0.8174, 0.5683, 0.8174, 0.5683, 0.875, 0.5263, 0.875, 0.5263, 0.5, 0.5683, 0.5, 0.5683, 0.75, 0.5263, 0.75, 0.4766, 0.5, 0.5263, 0.5, 0.5263, 0.75, 0.4766, 0.75, 0.4766, 0.8174, 0.5263, 0.8174, 0.5263, 0.875, 0.4766, 0.875, 0.4766, 0.75, 0.5263, 0.75, 0.5263, 0.8174, 0.4766, 0.8174, 0.4766, 0.375, 0.5263, 0.375, 0.5263, 0.4326, 0.4766, 0.4326, 0.5263, 0.375, 0.5683, 0.375, 0.5683, 0.4326, 0.5263, 0.4326, 0.5263, 0.75, 0.5683, 0.75, 0.5683, 0.8174, 0.5263, 0.8174, 0.375, 0.375, 0.4766, 0.375, 0.4766, 0.4326, 0.375, 0.4326, 0.375, 0.75, 0.4766, 0.75, 0.4766, 0.8174, 0.375, 0.8174, 0.5683, 0.75, 0.625, 0.75, 0.625, 0.8174, 0.5683, 0.8174, 0.625, 0.5, 0.693, 0.4638, 0.6924, 0.75, 0.625, 0.75, 0.5683, 0.375, 0.625, 0.375, 0.6534, 0.4394, 0.5683, 0.4326, 0.5683, 0.75, 0.5683, 0.75, 0.5986, 0.75, 0.5986, 0.5, 0.625, 0.5, 0.625, 0.5, 0.625, 0.5, 0.5683, 0.5, 0.5683, 0.5, 0.5683, 0.5, 0.5683, 0.75, 0.5683, 0.5, 0.5683, 0.5, 0.5683, 0.75, 0.625, 0.5, 0.625, 0.75, 0.625, 0.5, 0.625, 0.5, 0.625, 0.75, 0.625, 0.75, 0.625, 0.5, 0.5683, 0.75, 0.5683, 0.5, 0.5683, 0.5, 0.5683, 0.75, 0.5986, 0.75, 0.625, 0.75, 0.625, 0.75, 0.5986, 0.75, 0.5986, 0.5, 0.625, 0.5, 0.6246, 0.4983, 0.5986, 0.5, 0.625, 0.75, 0.6246, 0.4983, 0.625, 0.5, 0.625, 0.75, 0.5683, 0.75, 0.5986, 0.75, 0.5986, 0.75, 0.5683, 0.75, 0.5683, 0.75, 0.5986, 0.75, 0.625, 0.75, 0.625, 0.75, 0.625, 0.5, 0.5986, 0.5, 0.5683, 0.5, 0.5683, 0.5, 0.5683, 0.5, 0.5986, 0.5, 0.5986, 0.5, 0.5683, 0.75, 0.5683, 0.75, 0.5683, 0.75, 0.625, 0.75, 0.5986, 0.75, 0.5986, 0.75, 0.625, 0.75, 0.5986, 0.75, 0.5683, 0.75, 0.5683, 0.75, 0.5986, 0.75, 0.625, 0.75, 0.5986, 0.75, 0.5683, 0.75, 0.5986, 0.5, 0.625, 0.75, 0.5986, 0.75, 0.5986, 0.75, 0.625, 0.75, 0.6179, 0.4727, 0.625, 0.75, 0.625, 0.75, 0.6179, 0.4727, 0.5683, 0.5, 0.5986, 0.5, 0.5986, 0.5, 0.6179, 0.4727, 0.6179, 0.4727, 0.5986, 0.5, 0.4766, 0.4326, 0.5263, 0.4326, 0.5683, 0.4326, 0.5683, 0.5, 0.5263, 0.5, 0.4766, 0.5, 0.6179, 0.4727, 0.625, 0.75, 0.625, 0.75, 0.5986, 0.5, 0.5986, 0.5, 0.5683, 0.75, 0.5986, 0.75, 0.5986, 0.75, 0.5986, 0.75, 0.5683, 0.75, 0.5986, 0.75, 0.5986, 0.75, 0.5986, 0.75, 0.5683, 0.75, 0.5986, 0.75, 0.5986, 0.75, 0.5683, 0.75, 0.5986, 0.75, 0.5986, 0.75, 0.5986, 0.75, 0.5986, 0.75, 0.0, 0.0, 0.0, 0.0, 0.5683, 0.75, 0.5683, 0.5, 0.0, 0.0, 0.0, 0.0, 0.5986, 0.5, 0.0, 0.0, 0.5986, 0.5, 0.6246, 0.4983, 0.0, 0.0, 0.0, 0.0, 0.6246, 0.4983, 0.625, 0.75, 0.0, 0.0, 0.625, 0.75, 0.5986, 0.75, 0.0, 0.0, 0.5986, 0.75, 0.5683, 0.75, 0.0, 0.0, 0.0, 0.0, 0.5986, 0.5, 0.5683, 0.5, 0.5986, 0.5, 0.0, 0.0, 0.0, 0.0, 0.0, 0.0, 0.625, 0.75, 0.6179, 0.4727, 0.6179, 0.4727, 0.625, 0.75, 0.0, 0.0, 0.0, 0.0, 0.0, 0.0, 0.0, 0.0, 0.0, 0.0, 0.0, 0.0, 0.0, 0.0, 0.0, 0.0, 0.0, 0.0, 0.3199, 0.737, 0.375, 0.6679, 0.375, 0.75, 0.375, 0.75, 0.375, 0.6679, 0.3871, 0.25, 0.3869, 0.5858, 0.3933, 0.6679, 0.375, 0.6679, 0.375, 0.6679, 0.375, 0.25, 0.375, 0.75, 0.375, 0.8639, 0.375, 0.8639, 0.375, 0.75, 0.375, 0.75, 0.375, 0.8639, 0.375, 0.8639, 0.375, 0.75, 0.3871, 0.25, 0.4909, 0.5858, 0.3869, 0.5858, 0.375, 0.25, 0.375, 0.5858, 0.375, 0.5858, 0.375, 0.25, 0.375, 0.8639, 0.375, 1.003, 0.375, 1.058, 0.375, 0.8639, 0.3869, 0.5858, 0.4909, 0.5858, 0.4909, 0.6679, 0.3933, 0.6679, 0.3911, 0.75, 0.4909, 0.75, 0.4909, 0.8639, 0.3952, 0.8639, 0.375, 0.8639, 0.3397, 0.7826, 0.3807, 0.877, 0.375, 0.8639, 0.375, 0.75, 0.375, 0.75, 0.3933, 0.6679, 0.4909, 0.6679, 0.4909, 0.75, 0.3911, 0.75, 0.375, 0.25, 0.375, 0.6679, 0.375, 0.5858, 0.375, 0.25, 0.0, 0.0, 0.0, 0.0, 0.0, 0.0, 0.0, 0.0, 0.0, 0.0, 0.0, 0.0, 0.0, 0.0, 0.0, 0.0, 0.0, 0.0, 0.0, 0.0, 0.0, 0.0, 0.0, 0.0, 0.0, 0.0, 0.0, 0.0, 0.0, 0.0, 0.0, 0.0, 0.0, 0.0, 0.0, 0.0, 0.0, 0.0, 0.0, 0.0, 0.0, 0.0, 0.0, 0.0, 0.0, 0.0, 0.0, 0.0, 0.25, 0.5, 0.3076, 0.5, 0.3076, 0.75, 0.375, 0.6679, 0.375, 0.75, 0.375, 0.75, 0.375, 0.6679, 0.375, 0.6679, 0.375, 0.75, 0.375, 0.75, 0.375, 0.6679, 0.375, 0.5858, 0.3199, 0.737, 0.0, 0.0, 0.0, 0.0, 0.3807, 0.877, 0.3807, 0.877, 0.0, 0.0, 0.0, 0.0, 0.375, 0.8639, 0.375, 0.8639, 0.375, 0.8639, 0.375, 0.75, 0.3911, 0.75, 0.3952, 0.8639, 0.375, 1.003, 0.375, 0.8639, 0.3952, 0.8639, 0.375, 0.75, 0.375, 0.6679, 0.3933, 0.6679, 0.3911, 0.75, 0.3952, 0.8639, 0.4909, 0.8639, 0.4909, 1.0, 0.3955, 1.0, 0.5252, 0.8668, 0.4898, 0.8759, 0.4875, 0.8588, 0.4858, 0.8425, 0.1045, 0.6256, 0.6048, 0.3569, 0.1033, 0.6413, 0.09202, 0.6273, 0.148, 0.6358, 0.123, 0.6598, 0.1091, 0.6378, 0.1814, 0.6235, 0.1739, 0.6503, 0.123, 0.6598, 0.148, 0.6358, 0.1271, 0.6339, 0.1266, 0.6351, 0.1105, 0.6499, 0.1045, 0.6256, 0.5659, 0.8627, 0.5433, 0.881, 0.533, 0.8704, 0.5596, 0.8546, 0.8353, 0.4668, 0.7912, 0.5427, 0.6777, 0.574, 0.6654, 0.5472, 0.1758, 0.5749, 0.1971, 0.5748, 0.1971, 0.6742, 0.149, 0.6561, 0.1432, 0.6583, 0.1473, 0.6692, 0.1184, 0.6847, 0.1219, 0.6705, 0.1437, 0.5994, 0.1271, 0.6339, 0.1166, 0.5956, 0.1473, 0.6692, 0.1468, 0.6828, 0.1196, 0.7029, 0.1184, 0.6847, 0.1739, 0.6503, 0.1764, 0.6847, 0.1416, 0.685, 0.123, 0.6598, 0.1166, 0.5956, 0.1271, 0.6339, 0.1045, 0.6256, 0.1107, 0.6225, 0.9363, 0.4667, 0.9297, 0.5339, 0.8561, 0.4566, 0.8442, 0.4187, 0.149, 0.6755, 0.08781, 0.6408, 0.1065, 0.5899, 0.149, 0.5748, 0.5325, 0.8451, 0.5252, 0.8668, 0.4858, 0.8425, 0.5355, 0.8276, 0.5362, 0.8294, 0.5435, 0.8366, 0.4958, 0.8392, 0.4954, 0.8332, 0.938, 0.3968, 0.9363, 0.4667, 0.8442, 0.4187, 0.9378, 0.3312, 0.1454, 0.6462, 0.1432, 0.6583, 0.1221, 0.6689, 0.7857, 0.72, 0.6928, 0.6929, 0.7867, 0.574, 0.9378, 0.3312, 0.8442, 0.4187, 0.8386, 0.3562, 0.8669, 0.3089, 0.6204, 0.8358, 0.5638, 0.8375, 0.5557, 0.8296, 0.545, 0.8254, 0.5202, 0.8279, 0.509, 0.8405, 0.5047, 0.8354, 0.6048, 0.3569, 0.6617, 0.5709, 0.4726, 0.3854, 0.5146, 0.3781, 0.9378, 0.3312, 0.8669, 0.3089, 0.8429, 0.2647, 0.681, 0.4108, 0.6617, 0.5709, 0.6048, 0.3569, 0.1463, 0.6354, 0.1454, 0.6462, 0.1229, 0.6631, 0.5507, 0.826, 0.5362, 0.8294, 0.4954, 0.8332, 0.5202, 0.8279, 0.5062, 0.838, 0.5012, 0.8524, 0.4774, 0.8408, 0.4972, 0.8155, 0.938, 0.2223, 0.9378, 0.3312, 0.8429, 0.2647, 0.1099, 0.6554, 0.09549, 0.6607, 0.09836, 0.6511, 0.5196, 0.8137, 0.5209, 0.8489, 0.5048, 0.8438, 0.5043, 0.817, 0.5332, 0.8244, 0.5349, 0.8468, 0.521, 0.8385, 0.521, 0.8095, 0.1097, 0.6582, 0.09836, 0.6511, 0.1033, 0.6413, 0.8587, 0.1196, 0.938, 0.2223, 0.8422, 0.239, 0.8416, 0.1205, 0.1266, 0.6351, 0.1239, 0.6556, 0.1105, 0.6499, 0.1452, 0.5997, 0.1473, 0.629, 0.1239, 0.6556, 0.1266, 0.6351, 0.5147, 0.8232, 0.5062, 0.838, 0.4972, 0.8155, 0.4952, 0.8019, 0.01148, 0.2597, 0.2125, 0.2131, 0.04681, 0.1631, 0.2625, 0.3039, 0.4139, 0.2146, 0.3529, 0.1464, 0.2373, 0.1175, 0.0, 0.6757, 0.08781, 0.7004, 0.001707, 0.5748, 0.08781, 0.5797, 0.1652, 0.2663, 0.2625, 0.3039, 0.2373, 0.1175, 0.113, 0.1305, 0.02727, 0.3275, 0.1652, 0.2663, 0.2125, 0.2131, 0.2625, 0.3039, 0.4289, 0.2844, 0.4139, 0.2146, 0.02727, 0.3275, 0.2125, 0.2131, 0.01148, 0.2597, 0.0, 0.3536, 0.1894, 0.3553, 0.1652, 0.2663, 0.02727, 0.3275, 0.1894, 0.3553, 0.2737, 0.3453, 0.2625, 0.3039, 0.1652, 0.2663, 0.4221, 0.4936, 0.938, 0.2223, 0.403, 0.3671, 0.05745, 0.4177, 0.1894, 0.3553, 0.0, 0.3536, 0.2737, 0.3453, 0.4221, 0.4936, 0.403, 0.3671, 0.2364, 0.5748, 0.4254, 0.5616, 0.4221, 0.4936, 0.2737, 0.3453, 0.044, 0.4591, 0.1925, 0.4679, 0.1894, 0.3553, 0.05745, 0.4177, 0.1925, 0.4679, 0.2364, 0.5748, 0.2737, 0.3453, 0.1894, 0.3553, 0.4254, 0.5616, 0.938, 0.2223, 0.4221, 0.4936])
me_cube_002.materials.append(mat_material)
me_cube_002.materials.append(mat_material_001)
me_cube_002.use_remesh_fix_poles = True
me_cube_002.use_remesh_preserve_attributes = False
me_cube_002.update()
me_cube_003 = bpy.data.meshes.new('Cube.003')
me_cube_003.from_pydata([(0.6423, 1.556, 6.381), (0.725, -1.084, 5.662), (0.0, 1.214, 7.484), (0.0, 0.9356, 4.406), (0.0, -1.297, 7.536), (0.0, -2.085, 5.291), (0.0, -0.8614, 5.116), (0.7426, -1.179, 7.199), (0.0, -0.7597, 7.78), (0.6863, -0.6482, 5.906), (0.0, 0.3114, 7.791), (0.6705, 0.09781, 5.39), (0.882, 0.02443, 6.952), (0.2684, -1.801, 5.291), (0.5337, 1.579, 6.814), (0.5945, -0.6467, 7.592), (0.5722, 0.1936, 7.532), (0.3672, 0.09781, 5.368), (0.6314, 1.388, 5.877), (0.0, -0.1142, 7.07), (0.8312, -1.589, 6.853), (0.0, 1.569, 6.913), (0.835, -0.6556, 6.757), (0.0, -1.904, 6.855), (0.4679, 1.155, 5.681), (0.722, -1.701, 6.374), (0.0, 1.593, 6.457), (1.649, 0.2685, 7.657), (0.0, -0.6312, 6.693), (0.0, 0.09781, 6.332), (0.0, -1.898, 6.432), (0.7869, -1.356, 6.289), (0.0, -0.6312, 6.046), (0.6983, 0.09781, 6.275), (0.0, 1.31, 5.69), (0.3489, -2.158, 6.123), (0.0, -2.214, 6.138), (0.786, -1.271, 5.982), (0.0, 1.003, 4.752), (0.0, 0.09781, 6.005), (0.302, -1.676, 5.564), (0.0, -1.878, 5.601), (0.61, 0.7266, 4.336), (0.5005, -1.066, 5.187), (0.0, -0.4164, 4.404), (0.0, 1.2, 5.234), (0.5815, 1.022, 5.27)], [], [(15, 8, 4, 23), (23, 4, 19), (29, 10, 2, 21), (43, 9, 1, 13), (22, 7, 20), (33, 12, 7, 22), (17, 11, 9, 43), (19, 4, 8, 28), (16, 10, 8, 15), (14, 2, 10, 16), (3, 42, 11, 17), (18, 0, 12, 33), (28, 8, 10, 29), (3, 17, 44), (0, 14, 16, 12), (12, 16, 15, 7), (44, 17, 43, 6), (21, 2, 14, 0), (6, 43, 13, 5), (7, 15, 23, 20), (25, 20, 23, 30), (26, 21, 0, 34), (24, 18, 33), (30, 19, 28), (33, 22, 27), (34, 0, 18, 24), (27, 22, 20, 25), (29, 21, 26), (30, 23, 19), (35, 30, 36), (9, 27, 25, 31), (34, 24, 46), (33, 27, 9), (36, 30, 28, 32), (46, 24, 33), (32, 28, 29, 39), (31, 25, 30, 35), (37, 31, 35, 40), (38, 34, 45), (41, 36, 32), (45, 34, 46), (9, 31, 37), (39, 34, 38), (40, 35, 36, 41), (13, 40, 41, 5), (44, 39, 38, 3), (9, 37, 1), (3, 45, 46, 42), (11, 33, 9), (5, 41, 32, 6), (42, 46, 33, 11), (6, 32, 39, 44), (3, 38, 45), (1, 37, 40, 13)])
_uv = me_cube_003.uv_layers.new(name='UVMap')
_uv.uv.foreach_set('vector', [0.5252, 0.8668, 0.4898, 0.8759, 0.4875, 0.8588, 0.4858, 0.8425, 0.01195, 0.2123, 0.04681, 0.1631, 0.2125, 0.2131, 0.2603, 0.2959, 0.2373, 0.1175, 0.3529, 0.1464, 0.4139, 0.2146, 0.1045, 0.6256, 0.1105, 0.6499, 0.1033, 0.6413, 0.09202, 0.6273, 0.148, 0.6358, 0.123, 0.6598, 0.1091, 0.6378, 0.1814, 0.6235, 0.1739, 0.6503, 0.123, 0.6598, 0.148, 0.6358, 0.1271, 0.6339, 0.1266, 0.6351, 0.1105, 0.6499, 0.1045, 0.6256, 0.0, 0.6757, 0.08781, 0.5797, 0.001707, 0.5748, 0.08781, 0.7004, 0.5659, 0.8627, 0.5433, 0.881, 0.533, 0.8704, 0.5596, 0.8546, 0.8353, 0.4668, 0.7912, 0.5427, 0.6777, 0.574, 0.6654, 0.5472, 0.1758, 0.5749, 0.1971, 0.5748, 0.1971, 0.6742, 0.149, 0.6561, 0.1432, 0.6583, 0.1473, 0.6692, 0.1184, 0.6847, 0.1219, 0.6705, 0.1642, 0.2627, 0.113, 0.1305, 0.2373, 0.1175, 0.2603, 0.2959, 0.1437, 0.5994, 0.1271, 0.6339, 0.1166, 0.5956, 0.1473, 0.6692, 0.1468, 0.6828, 0.1196, 0.7029, 0.1184, 0.6847, 0.1739, 0.6503, 0.1764, 0.6847, 0.1416, 0.685, 0.123, 0.6598, 0.1166, 0.5956, 0.1271, 0.6339, 0.1045, 0.6256, 0.1107, 0.6225, 0.9363, 0.4667, 0.9297, 0.5339, 0.8561, 0.4566, 0.8442, 0.4187, 0.149, 0.6755, 0.08781, 0.6408, 0.1065, 0.5899, 0.149, 0.5748, 0.5325, 0.8451, 0.5252, 0.8668, 0.4858, 0.8425, 0.5355, 0.8276, 0.5362, 0.8294, 0.5435, 0.8366, 0.4958, 0.8392, 0.4954, 0.8332, 0.938, 0.3968, 0.9363, 0.4667, 0.8442, 0.4187, 0.9378, 0.3312, 0.1454, 0.6462, 0.1432, 0.6583, 0.1221, 0.6689, 0.02727, 0.3275, 0.2125, 0.2131, 0.1652, 0.2663, 0.7857, 0.72, 0.6928, 0.6929, 0.7867, 0.574, 0.9378, 0.3312, 0.8442, 0.4187, 0.8386, 0.3562, 0.8669, 0.3089, 0.6204, 0.8358, 0.5638, 0.8375, 0.5557, 0.8296, 0.545, 0.8254, 0.2603, 0.2959, 0.4139, 0.2146, 0.4289, 0.2844, 0.02664, 0.3131, 0.01148, 0.2597, 0.2125, 0.2131, 0.5202, 0.8279, 0.509, 0.8405, 0.5047, 0.8354, 0.6048, 0.3569, 0.6617, 0.5709, 0.4726, 0.3854, 0.5146, 0.3781, 0.9378, 0.3312, 0.8669, 0.3089, 0.8429, 0.2647, 0.681, 0.4108, 0.6617, 0.5709, 0.6048, 0.3569, 0.0, 0.3536, 0.02727, 0.3275, 0.1652, 0.2663, 0.1874, 0.348, 0.1463, 0.6354, 0.1454, 0.6462, 0.1229, 0.6631, 0.1874, 0.348, 0.1652, 0.2663, 0.2625, 0.3039, 0.2722, 0.3396, 0.5507, 0.826, 0.545, 0.8254, 0.5103, 0.8422, 0.5202, 0.8279, 0.5062, 0.838, 0.5012, 0.8524, 0.4774, 0.8408, 0.4972, 0.8155, 0.4221, 0.4936, 0.403, 0.3671, 0.4289, 0.4576, 0.05745, 0.4177, 0.0, 0.3536, 0.1894, 0.3553, 0.938, 0.2223, 0.9352, 0.3129, 0.8422, 0.239, 0.1099, 0.6554, 0.09549, 0.6607, 0.09836, 0.6511, 0.2722, 0.3396, 0.3983, 0.3686, 0.4221, 0.4936, 0.5196, 0.8137, 0.5209, 0.8489, 0.5048, 0.8438, 0.5043, 0.817, 0.5332, 0.8244, 0.5349, 0.8468, 0.521, 0.8385, 0.521, 0.8095, 0.2364, 0.5748, 0.2737, 0.3453, 0.4221, 0.4936, 0.4254, 0.5616, 0.1097, 0.6582, 0.09836, 0.6511, 0.1033, 0.6413, 0.8587, 0.1196, 0.938, 0.2223, 0.8422, 0.239, 0.8416, 0.1205, 0.1266, 0.6351, 0.1239, 0.6556, 0.1105, 0.6499, 0.044, 0.4591, 0.05745, 0.4177, 0.1894, 0.3553, 0.1925, 0.4679, 0.1452, 0.5997, 0.1473, 0.629, 0.1239, 0.6556, 0.1266, 0.6351, 0.1925, 0.4679, 0.1894, 0.3553, 0.2737, 0.3453, 0.2364, 0.5748, 0.9376, 0.1175, 0.9372, 0.1858, 0.938, 0.2223, 0.5147, 0.8232, 0.5062, 0.838, 0.4972, 0.8155, 0.4952, 0.8019])
me_cube_003.materials.append(mat_material)
me_cube_003.use_remesh_fix_poles = True
me_cube_003.use_remesh_preserve_attributes = False
me_cube_003.update()
arm_armature = bpy.data.armatures.new('Armature')  # bones are not reproduced

# ---- objects
ob_cube_002_remesh = bpy.data.objects.new('Cube.002_remesh', me_out)
ob_cube_002 = bpy.data.objects.new('Cube.002', me_cube_002)
ob_armature = bpy.data.objects.new('Armature', arm_armature)
ob_cube_003 = bpy.data.objects.new('Cube.003', me_cube_003)

# ---- transforms, parenting, visibility, modifiers, constraints
ob_cube_002_remesh.parent = ob_armature
ob_cube_002_remesh.matrix_parent_inverse = Matrix(((1.0, -0.0, 0.0, -0.0), (-0.0, 1.0, -0.0, 0.0), (0.0, -0.0, 1.0, -23.5), (-0.0, 0.0, -0.0, 1.0)))
ob_cube_002_remesh.location = (0.0, 0.0, 0.0)
ob_cube_002_remesh.rotation_euler = (1.571, -0.0, 0.0)
_vg = ob_cube_002_remesh.vertex_groups.new(name='Bone')
for _i, _w in zip([0, 2, 3, 4, 8, 10, 12, 13, 16, 18, 19, 35, 38, 49, 51, 57, 58, 59, 60, 61, 62, 84, 86, 89, 91, 92, 106, 107, 108, 109, 128, 130, 131, 132, 136, 138, 140, 144, 146, 162, 165, 177, 182, 183, 184, 185, 186, 187, 188, 210, 211], [0.1596, 0.4193, 0.05985, 0.09707, 0.04219, 0.1752, 0.08577, 0.009691, 0.02127, 0.5523, 0.7616, 0.09285, 0.08601, 0.1383, 0.005554, 0.02792, 0.0134, 0.005177, 0.01139, 0.07841, 0.2062, 0.4443, 0.1096, 0.004132, 0.1276, 0.8649, 0.1972, 0.05403, 0.05946, 0.3417, 0.4429, 0.5425, 0.06718, 0.1178, 0.05461, 0.4484, 0.131, 0.04494, 0.6593, 0.1792, 0.1791, 0.004987, 0.005066, 0.06926, 0.04935, 0.03646, 0.02042, 0.09668, 0.2262, 0.2547, 0.07223]): _vg.add([_i], _w, 'REPLACE')
_vg = ob_cube_002_remesh.vertex_groups.new(name='Bone.001')
for _i, _w in zip([0, 1, 2, 3, 4, 5, 6, 7, 8, 9, 10, 11, 12, 13, 14, 15, 16, 18, 19, 35, 38, 49, 64, 68, 75, 82, 83, 84, 85, 86, 87, 88, 89, 90, 95, 96, 104, 106, 107, 108, 109, 118, 119, 128, 129, 130, 131, 132, 133, 134, 135, 136, 137, 138, 139, 140, 141, 142, 143, 144, 146, 162, 165, 190, 194, 201, 208, 210, 211, 219, 220, 221], [0.1666, 0.04381, 0.2688, 0.7964, 0.7866, 0.119, 0.1349, 0.4594, 0.4792, 0.07826, 0.1765, 0.4793, 0.738, 0.871, 0.6705, 0.222, 0.7798, 0.1365, 0.133, 0.05968, 0.05794, 0.8329, 0.0834, 0.06732, 0.01973, 0.04009, 0.05108, 0.1747, 0.9728, 0.768, 0.9328, 0.907, 0.8998, 0.6937, 0.0486, 0.2359, 0.02593, 0.04579, 0.8711, 0.851, 0.06895, 0.06213, 0.01391, 0.1603, 0.08532, 0.239, 0.8287, 0.8233, 0.09955, 0.1482, 0.4923, 0.5083, 0.07514, 0.1713, 0.7545, 0.7579, 0.9033, 0.7702, 0.1381, 0.8368, 0.1044, 0.05826, 0.05439, 0.07342, 0.06561, 0.006631, 0.03476, 0.02072, 0.8608, 0.07234, 0.07428, 0.005519]): _vg.add([_i], _w, 'REPLACE')
_vg = ob_cube_002_remesh.vertex_groups.new(name='Bone.002')
for _i, _w in zip([5, 9, 11, 15, 17, 63, 64, 66, 69, 72, 75, 77, 79, 81, 83, 90, 99, 102, 137, 139, 143, 189, 190, 192, 195, 198, 201], [0.008277, 0.7135, 0.1236, 0.07434, 0.001491, 0.09525, 0.03542, 0.04214, 0.05539, 0.1761, 0.3212, 0.01064, 0.03999, 0.003156, 0.8411, 0.06992, 0.0271, 0.2465, 0.7439, 0.06261, 0.04042, 0.08919, 0.02255, 0.01399, 0.05119, 0.1708, 0.284]): _vg.add([_i], _w, 'REPLACE')
_vg = ob_cube_002_remesh.vertex_groups.new(name='Bone.003')
for _i, _w in zip([9, 11, 63, 64, 65, 66, 67, 68, 69, 70, 71, 72, 73, 74, 75, 76, 77, 78, 79, 80, 81, 82, 83, 93, 94, 95, 96, 97, 98, 99, 100, 101, 102, 103, 104, 137, 189, 190, 191, 192, 193, 194, 195, 196, 197, 198, 199, 200, 201, 202, 203, 204, 205, 206, 207, 208], [0.1419, 0.006046, 0.8862, 0.8696, 0.9853, 0.926, 0.9901, 0.9119, 0.9339, 0.9941, 0.9948, 0.7896, 0.9797, 0.9682, 0.6156, 0.9708, 0.9639, 0.9643, 0.9412, 0.968, 0.9481, 0.9339, 0.07301, 0.9755, 0.9955, 0.9323, 0.7436, 0.998, 0.999, 0.9547, 0.9882, 0.9805, 0.7154, 0.9717, 0.9453, 0.1297, 0.8956, 0.8874, 0.9926, 0.9495, 0.9979, 0.9152, 0.94, 0.998, 0.9985, 0.8001, 0.9881, 0.9836, 0.6683, 0.9805, 0.9859, 0.9766, 0.9699, 0.9716, 0.9629, 0.9393]): _vg.add([_i], _w, 'REPLACE')
_vg = ob_cube_002_remesh.vertex_groups.new(name='bicept.R')
for _i, _w in zip([1, 3, 5, 6, 7, 8, 9, 11, 13, 14, 15, 16, 17, 21, 22, 23, 25, 26, 88, 89, 90, 105, 116, 117, 118, 119, 120], [0.9318, 0.09135, 0.8072, 0.8153, 0.4677, 0.4024, 0.05986, 0.3548, 0.06811, 0.2633, 0.6386, 0.1231, 0.9117, 0.0214, 0.4154, 0.1465, 0.13, 0.04385, 0.03168, 0.001222, 0.0983, 0.04062, 0.8644, 0.9473, 0.8404, 0.862, 0.9117]): _vg.add([_i], _w, 'REPLACE')
_vg = ob_cube_002_remesh.vertex_groups.new(name='forearm.R')
for _i, _w in zip([5, 6, 17, 20, 21, 22, 23, 24, 25, 26, 105, 110, 111, 112, 113, 114, 115, 116, 117, 118, 119, 120], [0.002921, 0.02794, 0.01942, 0.9538, 0.9573, 0.576, 0.8364, 0.9951, 0.8619, 0.9365, 0.9531, 0.06486, 0.9796, 0.04264, 0.3292, 0.1389, 0.4408, 0.1029, 0.004213, 0.09184, 0.09281, 0.04206]): _vg.add([_i], _w, 'REPLACE')
_vg = ob_cube_002_remesh.vertex_groups.new(name='hand.R')
for _i, _w in zip([27, 28, 29, 30, 31, 32, 33, 34, 110, 112, 113, 114, 115], [0.5835, 0.4266, 0.2917, 0.3747, 0.7156, 0.109, 0.1535, 0.05429, 0.6535, 0.0706, 0.3227, 0.2444, 0.06571]): _vg.add([_i], _w, 'REPLACE')
_vg = ob_cube_002_remesh.vertex_groups.new(name='bicept.L')
for _i, _w in zip([15, 88, 90, 129, 131, 133, 134, 135, 136, 137, 139, 141, 142, 143, 144, 145, 148, 149, 150, 152, 209, 218, 219, 220, 221, 222], [0.002516, 0.002427, 0.1206, 0.8866, 0.07073, 0.8451, 0.806, 0.4492, 0.3861, 0.04259, 0.1617, 0.05644, 0.187, 0.7813, 0.06937, 0.9142, 0.02357, 0.4144, 0.1411, 0.1228, 0.04108, 0.853, 0.8477, 0.8228, 0.8701, 0.9147]): _vg.add([_i], _w, 'REPLACE')
_vg = ob_cube_002_remesh.vertex_groups.new(name='forearm.L')
for _i, _w in zip([133, 134, 145, 147, 148, 149, 150, 151, 152, 153, 209, 212, 213, 214, 215, 216, 217, 218, 219, 220, 221, 222], [0.001731, 0.02859, 0.02206, 0.9528, 0.9559, 0.5785, 0.8449, 0.9827, 0.8726, 0.9814, 0.9509, 0.06498, 0.9821, 0.04288, 0.3292, 0.1393, 0.4408, 0.11, 0.07124, 0.09851, 0.09354, 0.04418]): _vg.add([_i], _w, 'REPLACE')
_vg = ob_cube_002_remesh.vertex_groups.new(name='hand.L')
for _i, _w in zip([154, 155, 156, 157, 158, 159, 160, 161, 212, 214, 215, 216, 217], [0.5835, 0.4266, 0.2917, 0.3747, 0.7156, 0.109, 0.1535, 0.05429, 0.6535, 0.07062, 0.3227, 0.2444, 0.06572]): _vg.add([_i], _w, 'REPLACE')
_vg = ob_cube_002_remesh.vertex_groups.new(name='FIK.Shoulder.R')
_vg = ob_cube_002_remesh.vertex_groups.new(name='handIK.R')
for _i, _w in zip([27, 28, 29, 30, 31, 32, 33, 34, 36, 37, 110, 112, 113, 114, 115], [0.4214, 0.5765, 0.7089, 0.6264, 0.2815, 0.8857, 0.8465, 0.9224, 1.203, 1.136, 0.2811, 0.883, 0.3481, 0.6153, 0.4933]): _vg.add([_i], _w, 'REPLACE')
_vg = ob_cube_002_remesh.vertex_groups.new(name='thigh.R')
for _i, _w in zip([0, 2, 3, 4, 8, 10, 12, 16, 18, 19, 35, 38, 55, 56, 57, 58, 59, 60, 61, 62, 84, 86, 91, 92, 106, 107, 108, 109, 128, 138, 140, 162, 165, 183, 184, 185], [0.6489, 0.2917, 0.03189, 0.09516, 0.03796, 0.6083, 0.1516, 0.02726, 0.2997, 0.05856, 0.8193, 0.8358, 0.02638, 0.9216, 0.9126, 0.9451, 0.8382, 0.8972, 0.8861, 0.7686, 0.2735, 0.08029, 0.7186, 0.06348, 0.7432, 0.02614, 0.06706, 0.4437, 0.05562, 0.104, 0.02316, 0.1143, 0.03295, 0.009222, 0.1186, 0.1028]): _vg.add([_i], _w, 'REPLACE')
_vg = ob_cube_002_remesh.vertex_groups.new(name='calf.R')
for _i, _w in zip([39, 40, 41, 42, 43, 44, 45, 46, 47, 48, 50, 51, 52, 53, 54, 55, 56, 59, 60, 121, 122, 123, 124, 125, 126, 127], [0.5549, 0.6374, 0.7518, 0.8216, 0.2432, 0.2761, 0.5221, 0.4912, 0.04031, 0.03922, 1.001, 0.9602, 0.9944, 0.9758, 0.7839, 0.9531, 0.04776, 0.106, 0.06556, 0.9878, 0.9966, 0.9745, 0.9846, 0.5517, 0.5301, 0.5123]): _vg.add([_i], _w, 'REPLACE')
_vg = ob_cube_002_remesh.vertex_groups.new(name='thigh.L')
for _i, _w in zip([10, 19, 35, 84, 86, 91, 92, 109, 128, 130, 132, 138, 140, 146, 162, 165, 181, 182, 183, 184, 185, 186, 187, 188, 210, 211], [0.02187, 0.03456, 0.007409, 0.1028, 0.01705, 0.1228, 0.02699, 0.137, 0.3369, 0.1989, 0.0477, 0.2738, 0.06887, 0.2232, 0.6511, 0.7174, 0.02596, 0.8939, 0.8613, 0.8322, 0.7401, 0.8906, 0.8673, 0.7502, 0.6942, 0.01312]): _vg.add([_i], _w, 'REPLACE')
_vg = ob_cube_002_remesh.vertex_groups.new(name='calf.L')
for _i, _w in zip([166, 167, 168, 169, 170, 171, 172, 173, 174, 175, 176, 177, 178, 179, 180, 181, 182, 185, 186, 223, 224, 225, 226, 227, 228, 229], [0.5799, 0.6374, 0.5693, 0.8086, 0.2257, 0.2667, 0.4694, 0.4777, 0.03883, 0.03642, 0.9999, 0.96, 0.9964, 0.9751, 0.7841, 0.953, 0.04618, 0.1025, 0.06544, 0.9883, 0.9964, 0.9747, 0.9845, 0.5553, 0.5134, 0.5118]): _vg.add([_i], _w, 'REPLACE')
_vg = ob_cube_002_remesh.vertex_groups.new(name='FIK.leg.R')
for _i, _w in zip([0, 2, 3, 4, 7, 8, 10, 12, 13, 14, 16, 18, 19, 35, 38, 49, 56, 57, 58, 59, 60, 61, 62, 84, 86, 89, 91, 92, 106, 107, 108, 109, 128, 138, 140, 162, 165, 183, 184, 185, 211], [0.8725, 0.8895, 0.1236, 0.2846, 0.03979, 0.1316, 0.8116, 0.4691, 0.02309, 0.0151, 0.1152, 0.2951, 0.0592, 0.8217, 0.8451, 0.008281, 0.264, 0.6704, 0.6993, 0.6071, 0.1567, 0.7299, 0.6865, 0.4724, 0.1892, 0.0445, 0.7032, 0.05916, 0.8852, 0.0972, 0.2011, 0.5562, 0.03964, 0.1129, 0.06619, 0.1084, 0.01757, 0.002718, 0.1139, 0.09871, 0.01538]): _vg.add([_i], _w, 'REPLACE')
_vg = ob_cube_002_remesh.vertex_groups.new(name='foot.R')
for _i, _w in zip([39, 40, 41, 42, 43, 44, 45, 46, 47, 48, 54, 125, 126, 127], [0.4451, 0.3625, 0.2481, 0.1784, 0.7568, 0.7239, 0.4779, 0.5088, 0.9548, 0.9554, 0.2158, 0.4483, 0.4699, 0.4877]): _vg.add([_i], _w, 'REPLACE')
_vg = ob_cube_002_remesh.vertex_groups.new(name='ElbowIK.R')
_vg = ob_cube_002_remesh.vertex_groups.new(name='foot.L')
for _i, _w in zip([166, 167, 168, 169, 170, 171, 172, 173, 174, 175, 180, 227, 228, 229], [0.4201, 0.3624, 0.4306, 0.1913, 0.7743, 0.7333, 0.5306, 0.5223, 0.9556, 0.9568, 0.2156, 0.4446, 0.4866, 0.4882]): _vg.add([_i], _w, 'REPLACE')
_vg = ob_cube_002_remesh.vertex_groups.new(name='ElbowIK.L')
_vg = ob_cube_002_remesh.vertex_groups.new(name='handIK.L')
for _i, _w in zip([147, 154, 155, 156, 157, 158, 159, 160, 161, 163, 164, 212, 214, 215, 216, 217], [0.0008607, 0.4214, 0.5765, 0.7089, 0.6265, 0.2815, 0.8857, 0.8465, 0.9224, 1.203, 1.136, 0.281, 0.8829, 0.3481, 0.6152, 0.4932]): _vg.add([_i], _w, 'REPLACE')
_vg = ob_cube_002_remesh.vertex_groups.new(name='FIK.Shoulder.L')
_vg = ob_cube_002_remesh.vertex_groups.new(name='FIK.leg.L')
for _i, _w in zip([0, 10, 12, 19, 35, 84, 86, 89, 91, 92, 107, 109, 128, 130, 131, 132, 135, 136, 138, 140, 144, 146, 162, 165, 182, 183, 184, 185, 186, 187, 188, 210, 211], [0.009489, 0.08353, 0.03468, 0.03881, 0.04667, 0.3984, 0.111, 0.005132, 0.114, 0.0193, 0.05493, 0.3268, 0.8352, 0.8781, 0.1032, 0.1872, 0.01623, 0.08652, 0.7553, 0.2046, 0.07145, 0.2239, 0.742, 0.8152, 0.2373, 0.64, 0.5677, 0.493, 0.1512, 0.7205, 0.6715, 0.8722, 0.1098]): _vg.add([_i], _w, 'REPLACE')
_m = ob_cube_002_remesh.modifiers.new('Armature', 'ARMATURE')
_m.object = ob_armature
ob_cube_002.parent = ob_armature
ob_cube_002.location = (-0.237, -0.284, -9.099)
ob_cube_002.scale = (1.388, 1.0, 1.417)
ob_cube_002.hide_viewport = True
_vg = ob_cube_002.vertex_groups.new(name='Bone')
for _i, _w in zip([0, 89, 90, 92, 93, 94, 96, 97], [0.1266, 0.1355, 0.7938, 0.02396, 0.1022, 0.03407, 0.008838, 0.1175]): _vg.add([_i], _w, 'REPLACE')
_vg = ob_cube_002.vertex_groups.new(name='Bone.001')
for _i, _w in zip([0, 1, 2, 3, 4, 5, 6, 7, 8, 9, 10, 11, 12, 13, 14, 15, 16, 17, 18, 19, 20, 21, 22, 23, 24, 25, 26, 27, 28, 78, 92, 93, 96, 97], [0.8023, 0.7839, 1.0, 1.0, 1.0, 1.0, 1.0, 1.0, 1.0, 1.0, 1.0, 1.0, 1.0, 1.0, 1.0, 1.0, 1.0, 1.0, 1.0, 1.0, 1.0, 1.0, 1.0, 1.0, 1.0, 1.0, 1.0, 1.0, 1.0, 1.0, 0.02222, 0.05023, 0.04752, 0.02646]): _vg.add([_i], _w, 'REPLACE')
_vg = ob_cube_002.vertex_groups.new(name='Bone.002')
for _i, _w in zip([1], [0.1669]): _vg.add([_i], _w, 'REPLACE')
_vg = ob_cube_002.vertex_groups.new(name='Bone.003')
for _i, _w in zip([1], [0.04848]): _vg.add([_i], _w, 'REPLACE')
_vg = ob_cube_002.vertex_groups.new(name='Bone.004')
_vg = ob_cube_002.vertex_groups.new(name='Bone.009')
_vg = ob_cube_002.vertex_groups.new(name='Bone.010')
_vg = ob_cube_002.vertex_groups.new(name='bicept.R')
for _i, _w in zip([29, 30, 31, 32, 33, 34, 35, 36, 37, 38, 39, 40, 41, 42, 43, 44, 45, 46, 47, 48], [0.991, 0.9824, 0.05549, 0.05959, 0.06044, 0.9715, 0.9558, 0.5711, 0.9688, 0.9893, 0.00942, 0.0782, 0.7768, 0.2086, 0.1081, 0.6134, 0.7471, 0.1173, 0.1965, 0.05379]): _vg.add([_i], _w, 'REPLACE')
_vg = ob_cube_002.vertex_groups.new(name='forearm.R')
for _i, _w in zip([31, 32, 33, 34, 35, 36, 37, 39, 40, 41, 42, 43, 44, 45, 46, 47, 48, 55, 57, 58, 61, 62, 63, 64, 65], [0.9445, 0.9404, 0.9396, 0.006901, 0.03835, 0.4289, 0.01233, 0.9703, 0.9218, 0.2232, 0.7914, 0.8919, 0.3866, 0.2529, 0.8827, 0.8035, 0.9462, 0.0486, 0.005202, 0.0857, 0.2599, 0.2722, 0.6772, 0.3481, 0.2902]): _vg.add([_i], _w, 'REPLACE')
_vg = ob_cube_002.vertex_groups.new(name='hand.R')
for _i, _w in zip([49, 50, 51, 52, 53, 54, 55, 56, 57, 58, 59, 60, 61, 62, 63, 64, 65], [0.9988, 0.9997, 0.9996, 1.0, 0.9767, 0.9985, 0.9502, 0.9983, 0.9721, 0.9133, 0.9819, 0.9805, 0.732, 0.7218, 0.3224, 0.6517, 0.7046]): _vg.add([_i], _w, 'REPLACE')
_vg = ob_cube_002.vertex_groups.new(name='Bone.016')
_vg = ob_cube_002.vertex_groups.new(name='Bone.017')
_vg = ob_cube_002.vertex_groups.new(name='Bone.018')
_vg = ob_cube_002.vertex_groups.new(name='Bone.022')
_vg = ob_cube_002.vertex_groups.new(name='Bone.023')
_vg = ob_cube_002.vertex_groups.new(name='Bone.024')
_vg = ob_cube_002.vertex_groups.new(name='Bone.005')
_vg = ob_cube_002.vertex_groups.new(name='thigh.R')
for _i, _w in zip([0, 81, 82, 83, 85, 86, 87, 88, 89, 90, 91, 92, 93, 94, 95, 96, 97], [0.07015, 0.09061, 0.02525, 0.04861, 0.03148, 0.07252, 0.1307, 0.1981, 0.7863, 0.1707, 0.9357, 0.9073, 0.8254, 0.8996, 1.0, 0.917, 0.8415]): _vg.add([_i], _w, 'REPLACE')
_vg = ob_cube_002.vertex_groups.new(name='Bone.019')
_vg = ob_cube_002.vertex_groups.new(name='Bone.025')
_vg = ob_cube_002.vertex_groups.new(name='Bone.006')
_vg = ob_cube_002.vertex_groups.new(name='Bone.007')
_vg = ob_cube_002.vertex_groups.new(name='calf.R')
for _i, _w in zip([66, 67, 69, 70, 71, 72, 73, 74, 75, 79, 80, 81, 82, 83, 84, 85, 86, 87, 88, 89, 91, 94], [0.1881, 0.1831, 0.05714, 0.09286, 0.1214, 0.09797, 0.06542, 0.2648, 0.2829, 0.9818, 0.9644, 0.8849, 0.9476, 0.9477, 0.9801, 0.9368, 0.922, 0.8407, 0.7968, 0.05933, 0.0457, 0.03973]): _vg.add([_i], _w, 'REPLACE')
_vg = ob_cube_002.vertex_groups.new(name='foot.R')
for _i, _w in zip([66, 67, 68, 69, 70, 71, 72, 73, 74, 75, 76, 77, 80, 87], [0.8097, 0.8146, 0.9863, 0.9453, 0.9063, 0.8786, 0.902, 0.9346, 0.7352, 0.7171, 0.9992, 0.9985, 0.01127, 0.003053]): _vg.add([_i], _w, 'REPLACE')
_vg = ob_cube_002.vertex_groups.new(name='Bone.020')
_vg = ob_cube_002.vertex_groups.new(name='Bone.021')
_vg = ob_cube_002.vertex_groups.new(name='Bone.026')
_vg = ob_cube_002.vertex_groups.new(name='Bone.027')
_vg = ob_cube_002.vertex_groups.new(name='bicept.L')
_vg = ob_cube_002.vertex_groups.new(name='forearm.L')
_vg = ob_cube_002.vertex_groups.new(name='hand.L')
_vg = ob_cube_002.vertex_groups.new(name='thigh.L')
_vg = ob_cube_002.vertex_groups.new(name='calf.L')
_vg = ob_cube_002.vertex_groups.new(name='foot.L')
_m = ob_cube_002.modifiers.new('Mirror', 'MIRROR')
_m.use_clip = True
_m = ob_cube_002.modifiers.new('Armature', 'ARMATURE')
_m.object = ob_armature
ob_armature.location = (0.0, 0.0, 0.0)
ob_armature.delta_location = (0.0, 0.0, 23.5)
ob_armature.show_in_front = True
ob_cube_003.parent = ob_armature
ob_cube_003.location = (-0.237, -0.284, -9.099)
ob_cube_003.scale = (1.388, 1.0, 1.417)
ob_cube_003.hide_viewport = True
_vg = ob_cube_003.vertex_groups.new(name='Bone')
_vg = ob_cube_003.vertex_groups.new(name='Bone.001')
for _i, _w in zip([3, 6, 11, 17, 18, 24, 34, 38, 42, 44, 45, 46], [0.7839, 0.05408, 0.1338, 0.0659, 0.01794, 0.07362, 0.03075, 0.4771, 1.0, 1.0, 1.0, 1.0]): _vg.add([_i], _w, 'REPLACE')
_vg = ob_cube_003.vertex_groups.new(name='Bone.002')
for _i, _w in zip([0, 1, 3, 5, 6, 9, 11, 13, 17, 18, 24, 26, 32, 33, 34, 36, 37, 38, 40, 41, 43], [0.01527, 0.0459, 0.1669, 0.06422, 0.1749, 0.01496, 0.03603, 0.06768, 0.01348, 0.07744, 0.146, 0.009207, 0.01469, 0.001565, 0.1819, 0.001228, 0.008538, 0.4573, 0.04662, 0.045, 1.0]): _vg.add([_i], _w, 'REPLACE')
_vg = ob_cube_003.vertex_groups.new(name='Bone.003')
for _i, _w in zip([0, 1, 2, 3, 4, 5, 6, 7, 8, 9, 10, 11, 12, 13, 14, 15, 16, 17, 18, 19, 20, 21, 22, 23, 24, 25, 26, 27, 28, 29, 30, 31, 32, 33, 34, 35, 36, 37, 38, 39, 40, 41], [0.9546, 0.9326, 0.9944, 0.04848, 0.9957, 0.915, 0.771, 0.996, 0.9979, 0.9456, 0.9999, 0.8232, 1.007, 0.9098, 0.9786, 0.9992, 1.001, 0.9024, 0.8886, 0.9982, 0.9918, 0.9841, 1.0, 0.9873, 0.7804, 0.9832, 0.962, 1.016, 0.9902, 0.9964, 0.9781, 0.9814, 0.9569, 0.9944, 0.7778, 0.9694, 0.9671, 0.9638, 0.06555, 0.9839, 0.9355, 0.9371]): _vg.add([_i], _w, 'REPLACE')
_vg = ob_cube_003.vertex_groups.new(name='Bone.004')
_vg = ob_cube_003.vertex_groups.new(name='Bone.009')
_vg = ob_cube_003.vertex_groups.new(name='Bone.010')
_vg = ob_cube_003.vertex_groups.new(name='bicept.R')
_vg = ob_cube_003.vertex_groups.new(name='forearm.R')
_vg = ob_cube_003.vertex_groups.new(name='hand.R')
_vg = ob_cube_003.vertex_groups.new(name='Bone.016')
_vg = ob_cube_003.vertex_groups.new(name='Bone.017')
_vg = ob_cube_003.vertex_groups.new(name='Bone.018')
_vg = ob_cube_003.vertex_groups.new(name='Bone.022')
_vg = ob_cube_003.vertex_groups.new(name='Bone.023')
_vg = ob_cube_003.vertex_groups.new(name='Bone.024')
_vg = ob_cube_003.vertex_groups.new(name='Bone.005')
_vg = ob_cube_003.vertex_groups.new(name='thigh.R')
_vg = ob_cube_003.vertex_groups.new(name='Bone.019')
_vg = ob_cube_003.vertex_groups.new(name='Bone.025')
_vg = ob_cube_003.vertex_groups.new(name='Bone.006')
_vg = ob_cube_003.vertex_groups.new(name='Bone.007')
_vg = ob_cube_003.vertex_groups.new(name='calf.R')
_vg = ob_cube_003.vertex_groups.new(name='foot.R')
_vg = ob_cube_003.vertex_groups.new(name='Bone.020')
_vg = ob_cube_003.vertex_groups.new(name='Bone.021')
_vg = ob_cube_003.vertex_groups.new(name='Bone.026')
_vg = ob_cube_003.vertex_groups.new(name='Bone.027')
_vg = ob_cube_003.vertex_groups.new(name='bicept.L')
_vg = ob_cube_003.vertex_groups.new(name='forearm.L')
_vg = ob_cube_003.vertex_groups.new(name='hand.L')
_vg = ob_cube_003.vertex_groups.new(name='thigh.L')
_vg = ob_cube_003.vertex_groups.new(name='calf.L')
_vg = ob_cube_003.vertex_groups.new(name='foot.L')
_m = ob_cube_003.modifiers.new('Mirror', 'MIRROR')
_m.use_clip = True
_m = ob_cube_003.modifiers.new('Armature', 'ARMATURE')
_m.object = ob_armature

# ---- collection membership
scene.collection.objects.link(ob_cube_002_remesh)
col_collection.objects.link(ob_cube_002)
col_collection.objects.link(ob_armature)
col_collection.objects.link(ob_cube_003)

# ---- scene / render settings (as saved in the file)
scene.camera = ob_armature
scene.frame_start = 1; scene.frame_end = 20; scene.frame_set(3)
scene.render.engine = 'BLENDER_EEVEE_NEXT'
scene.cycles.use_denoising = False
scene.cycles.samples = 128
scene.cycles.sampling_pattern = 'TABULATED_SOBOL'
scene.cycles.use_adaptive_sampling = False
scene.cycles.use_light_tree = False
scene.view_settings.view_transform = 'Filmic'
bpy.context.view_layer.update()

# ---- added for rendering (the .blend has no active camera and no usable light): camera, sun
cam_auto = bpy.data.cameras.new('AutoCamera')
cam_auto.lens = 50.0
cam_auto.sensor_width = 36.0
cam_auto.clip_end = 1000.0
ob_auto_camera = bpy.data.objects.new('AutoCamera', cam_auto)
scene.collection.objects.link(ob_auto_camera)
ob_auto_camera.location = (36.7661, -43.4733, 36.0016)
ob_auto_camera.rotation_euler = (1.09748, -7.21219e-08, 0.694738)
scene.camera = ob_auto_camera
light_auto_sun = bpy.data.lights.new('AutoSun', 'SUN')
light_auto_sun.energy = 3.0
light_auto_sun.angle = 0.0523599
ob_auto_sun = bpy.data.objects.new('AutoSun', light_auto_sun)
scene.collection.objects.link(ob_auto_sun)
ob_auto_sun.rotation_euler = (0.872665, 0.174533, 0.523599)
bpy.context.view_layer.update()
